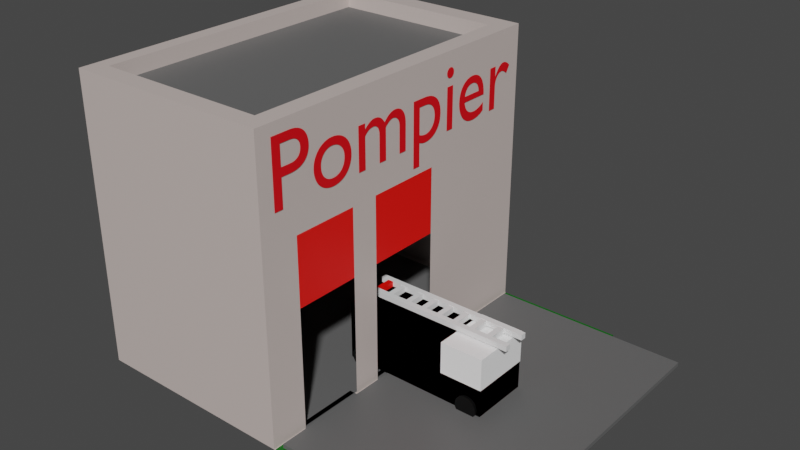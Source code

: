 # Source: CasernePompier.blend  (saved by Blender 3.0.42; exported with 4.5.12 LTS)
import bpy
from mathutils import Matrix  # noqa: F401  (used for matrix-valued properties, if any)

bpy.ops.wm.read_factory_settings(use_empty=True)
scene = bpy.context.scene
scene.name = 'Scene'

# ---- collections
col_collection = bpy.data.collections.new('Collection'); scene.collection.children.link(col_collection)

# ---- materials (node trees are filled in below, after node groups)
mat_walls = bpy.data.materials.new('Walls')
mat_walls.alpha_threshold = 0.0
mat_walls.use_transparent_shadow = False
mat_walls.line_color = (0.0, 0.0, 0.0, 1.0)
mat_red = bpy.data.materials.new('Red')
mat_red.use_transparent_shadow = False
mat_firemantruck = bpy.data.materials.new('FiremanTruck')
mat_firemantruck.use_transparent_shadow = False
mat_black = bpy.data.materials.new('Black')
mat_black.use_transparent_shadow = False
mat_blank = bpy.data.materials.new('Blank')
mat_blank.use_transparent_shadow = False
mat_road = bpy.data.materials.new('Road')
mat_road.use_transparent_shadow = False
mat_grass = bpy.data.materials.new('Grass')
mat_grass.use_transparent_shadow = False

# ---- material node trees
mat_walls.use_nodes = True; mat_walls.node_tree.nodes.clear()
_N = mat_walls.node_tree.nodes; _L = mat_walls.node_tree.links
n0 = _N.new('ShaderNodeOutputMaterial'); n0.name = 'Material Output'; n0.location = (300, 300)
n1 = _N.new('ShaderNodeBsdfPrincipled'); n1.name = 'Principled BSDF'; n1.location = (10, 300)
n1.distribution = 'GGX'
n1.subsurface_method = 'RANDOM_WALK_SKIN'
n1.inputs[0].default_value = (0.6074, 0.5177, 0.4861, 1.0)
n1.inputs[2].default_value = 0.4
n1.inputs[3].default_value = 1.45
n1.inputs[27].default_value = (0.0, 0.0, 0.0, 1.0)
n1.inputs[28].default_value = 1.0
_L.new(n1.outputs[0], n0.inputs[0])
n0.is_active_output = True
mat_red.use_nodes = True; mat_red.node_tree.nodes.clear()
_N = mat_red.node_tree.nodes; _L = mat_red.node_tree.links
n0 = _N.new('ShaderNodeBsdfPrincipled'); n0.name = 'Principled BSDF'; n0.location = (10, 300)
n0.distribution = 'GGX'
n0.subsurface_method = 'RANDOM_WALK_SKIN'
n0.inputs[0].default_value = (1.0, 0.003779, 0.0, 1.0)
n0.inputs[3].default_value = 1.45
n0.inputs[27].default_value = (0.0, 0.0, 0.0, 1.0)
n0.inputs[28].default_value = 1.0
n1 = _N.new('ShaderNodeOutputMaterial'); n1.name = 'Material Output'; n1.location = (300, 300)
_L.new(n0.outputs[0], n1.inputs[0])
n1.is_active_output = True
mat_firemantruck.use_nodes = True; mat_firemantruck.node_tree.nodes.clear()
_N = mat_firemantruck.node_tree.nodes; _L = mat_firemantruck.node_tree.links
n0 = _N.new('ShaderNodeBsdfPrincipled'); n0.name = 'Principled BSDF'; n0.location = (10, 300)
n0.distribution = 'GGX'
n0.subsurface_method = 'RANDOM_WALK_SKIN'
n0.inputs[0].default_value = (0.8, 0.0, 0.00595, 1.0)
n0.inputs[3].default_value = 1.45
n0.inputs[27].default_value = (0.0, 0.0, 0.0, 1.0)
n0.inputs[28].default_value = 1.0
n1 = _N.new('ShaderNodeOutputMaterial'); n1.name = 'Material Output'; n1.location = (300, 300)
_L.new(n0.outputs[0], n1.inputs[0])
n1.is_active_output = True
mat_black.use_nodes = True; mat_black.node_tree.nodes.clear()
_N = mat_black.node_tree.nodes; _L = mat_black.node_tree.links
n0 = _N.new('ShaderNodeBsdfPrincipled'); n0.name = 'Principled BSDF'; n0.location = (10, 300)
n0.distribution = 'GGX'
n0.subsurface_method = 'RANDOM_WALK_SKIN'
n0.inputs[0].default_value = (0.0, 0.0, 0.0, 1.0)
n0.inputs[3].default_value = 1.45
n0.inputs[27].default_value = (0.0, 0.0, 0.0, 1.0)
n0.inputs[28].default_value = 1.0
n1 = _N.new('ShaderNodeOutputMaterial'); n1.name = 'Material Output'; n1.location = (300, 300)
_L.new(n0.outputs[0], n1.inputs[0])
n1.is_active_output = True
mat_blank.use_nodes = True; mat_blank.node_tree.nodes.clear()
_N = mat_blank.node_tree.nodes; _L = mat_blank.node_tree.links
n0 = _N.new('ShaderNodeBsdfPrincipled'); n0.name = 'Principled BSDF'; n0.location = (10, 300)
n0.distribution = 'GGX'
n0.subsurface_method = 'RANDOM_WALK_SKIN'
n0.inputs[0].default_value = (1.0, 1.0, 1.0, 1.0)
n0.inputs[3].default_value = 1.45
n0.inputs[27].default_value = (0.0, 0.0, 0.0, 1.0)
n0.inputs[28].default_value = 1.0
n1 = _N.new('ShaderNodeOutputMaterial'); n1.name = 'Material Output'; n1.location = (300, 300)
_L.new(n0.outputs[0], n1.inputs[0])
n1.is_active_output = True
mat_road.use_nodes = True; mat_road.node_tree.nodes.clear()
_N = mat_road.node_tree.nodes; _L = mat_road.node_tree.links
n0 = _N.new('ShaderNodeBsdfPrincipled'); n0.name = 'Principled BSDF'; n0.location = (10, 300)
n0.distribution = 'GGX'
n0.subsurface_method = 'RANDOM_WALK_SKIN'
n0.inputs[0].default_value = (0.1262, 0.1262, 0.1262, 1.0)
n0.inputs[3].default_value = 1.45
n0.inputs[27].default_value = (0.0, 0.0, 0.0, 1.0)
n0.inputs[28].default_value = 1.0
n1 = _N.new('ShaderNodeOutputMaterial'); n1.name = 'Material Output'; n1.location = (300, 300)
_L.new(n0.outputs[0], n1.inputs[0])
n1.is_active_output = True
mat_grass.use_nodes = True; mat_grass.node_tree.nodes.clear()
_N = mat_grass.node_tree.nodes; _L = mat_grass.node_tree.links
n0 = _N.new('ShaderNodeBsdfPrincipled'); n0.name = 'Principled BSDF'; n0.location = (10, 300)
n0.distribution = 'GGX'
n0.subsurface_method = 'RANDOM_WALK_SKIN'
n0.inputs[0].default_value = (0.0, 0.1262, 0.003343, 1.0)
n0.inputs[3].default_value = 1.45
n0.inputs[27].default_value = (0.0, 0.0, 0.0, 1.0)
n0.inputs[28].default_value = 1.0
n1 = _N.new('ShaderNodeOutputMaterial'); n1.name = 'Material Output'; n1.location = (300, 300)
_L.new(n0.outputs[0], n1.inputs[0])
n1.is_active_output = True

# ---- world
world_world = bpy.data.worlds.new('World'); scene.world = world_world
world_world.use_nodes = True; world_world.node_tree.nodes.clear()
_N = world_world.node_tree.nodes; _L = world_world.node_tree.links
n0 = _N.new('ShaderNodeOutputWorld'); n0.name = 'World Output'; n0.location = (300, 300)
n1 = _N.new('ShaderNodeBackground'); n1.name = 'Background'; n1.location = (10, 300)
n1.inputs[0].default_value = (0.05088, 0.05088, 0.05088, 1.0)
_L.new(n1.outputs[0], n0.inputs[0])
n0.is_active_output = True
world_world.color = (0.05088, 0.05088, 0.05088)
world_world.use_sun_shadow = False
world_world.sun_shadow_jitter_overblur = 0.0

# ---- meshes
me_cube = bpy.data.meshes.new('Cube')
me_cube.from_pydata([(0.2401, 1.006, 0.6182), (0.2401, 1.006, -1.0), (0.2401, -0.9824, 0.6182), (0.2401, -0.9824, -1.0), (-0.9923, 1.006, 0.6182), (-0.9923, 1.006, -1.0), (-0.9923, -0.9824, 0.6182), (-0.9923, -0.9824, -1.0), (-0.9923, -0.758, -1.0), (0.2401, -0.758, 0.6182), (-0.9923, -0.758, 0.6182), (0.2401, -0.758, -1.0), (-0.9923, -0.3678, 0.6182), (0.2401, -0.3678, -1.0), (-0.9923, -0.3678, -1.0), (0.2401, -0.3678, 0.6182), (-0.9923, -0.1988, 0.6182), (0.2401, -0.1988, -1.0), (-0.9923, -0.1988, -1.0), (0.2401, -0.1988, 0.6182), (-0.9923, 0.2505, 0.6182), (0.2401, 0.2505, -1.0), (-0.9923, 0.2505, -1.0), (0.2401, 0.2505, 0.6182), (0.2401, 1.006, 0.107), (-0.9923, -0.9824, 0.107), (0.2401, -0.9824, 0.107), (-0.9923, 1.006, 0.107), (0.2401, -0.758, 0.107), (-0.9923, -0.758, 0.107), (0.2401, -0.3678, 0.107), (-0.9923, -0.3678, 0.107), (0.2401, -0.1988, 0.107), (-0.9923, -0.1988, 0.107), (0.2401, 0.2505, 0.107), (-0.9923, 0.2505, 0.107), (0.9984, 1.006, -1.0), (0.9984, -0.9824, -1.0), (0.9984, -0.758, -1.0), (0.9984, -0.3678, -1.0), (0.9984, -0.1988, -1.0), (0.9984, 0.2505, -1.0), (-0.9029, 1.006, -1.0), (-0.9029, -0.9824, 0.6182), (-0.9029, -0.9824, -1.0), (-0.9029, 1.006, 0.6182), (-0.9029, -0.758, -1.0), (-0.9029, -0.758, 0.6182), (-0.9029, -0.3678, 0.6182), (-0.9029, -0.3678, -1.0), (-0.9029, -0.1988, -1.0), (-0.9029, -0.1988, 0.6182), (-0.9029, 0.2505, 0.6182), (-0.9029, 0.2505, -1.0), (-0.9029, 1.006, 0.107), (-0.9029, -0.9824, 0.107), (0.1283, -0.9824, -1.0), (0.1283, 1.006, 0.6182), (0.1283, -0.758, 0.6182), (0.1283, -0.3678, 0.6182), (0.1283, -0.1988, 0.6182), (0.1283, 0.2505, 0.6182), (0.1283, 1.006, 0.107), (0.1283, 1.006, -1.0), (0.1283, -0.9824, 0.6182), (0.1283, -0.758, -1.0), (0.1283, -0.3678, -1.0), (0.1283, -0.1988, -1.0), (0.1283, 0.2505, -1.0), (0.1283, -0.9824, 0.107), (-0.9923, -0.8702, -1.0), (0.2401, -0.8702, 0.6182), (-0.9923, -0.8702, 0.6182), (-0.9923, -0.8702, 0.107), (0.2401, -0.8702, 0.107), (-0.9029, -0.8702, -1.0), (-0.9029, -0.8702, 0.6182), (0.1283, -0.8702, 0.6182), (0.1283, -0.8702, -1.0), (-0.9923, 0.8798, 0.6182), (-0.9923, 0.8798, -1.0), (0.2401, 0.8798, 0.6182), (0.2401, 0.8798, 0.107), (-0.9923, 0.8798, 0.107), (-0.9029, 0.8798, -1.0), (-0.9029, 0.8798, 0.6182), (0.1283, 0.8798, 0.6182), (0.1283, 0.8798, -1.0), (-0.9029, -0.9824, 0.7093), (-0.9923, -0.9824, 0.7093), (0.2401, -0.8702, 0.7093), (0.2401, -0.9824, 0.7093), (-0.9923, 0.8798, 0.7093), (-0.9923, 1.006, 0.7093), (0.1283, 1.006, 0.7093), (0.2401, 1.006, 0.7093), (0.2401, -0.3678, 0.7093), (0.2401, -0.758, 0.7093), (-0.9923, -0.8702, 0.7093), (-0.9923, -0.758, 0.7093), (0.1283, -0.758, 0.7093), (-0.9923, -0.3678, 0.7093), (0.2401, -0.1988, 0.7093), (0.1283, -0.3678, 0.7093), (-0.9923, -0.1988, 0.7093), (0.2401, 0.2505, 0.7093), (0.1283, -0.1988, 0.7093), (-0.9923, 0.2505, 0.7093), (0.2401, 0.8798, 0.7093), (0.1283, 0.2505, 0.7093), (0.1283, -0.9824, 0.7093), (-0.9029, 1.006, 0.7093), (-0.9029, -0.758, 0.7093), (-0.9029, -0.3678, 0.7093), (-0.9029, -0.1988, 0.7093), (-0.9029, 0.2505, 0.7093), (-0.9029, 0.8798, 0.7093), (-0.9029, -0.8702, 0.7093), (0.1283, -0.8702, 0.7093), (0.1283, 0.8798, 0.7093)], [], [(79, 20, 107, 92), (55, 43, 6, 25), (83, 79, 4, 27), (65, 11, 3, 56, 78), (74, 71, 2, 26), (62, 57, 0, 24), (30, 15, 9, 28), (66, 13, 11, 65), (73, 72, 10, 29), (61, 60, 106, 109), (19, 23, 105, 102), (67, 17, 13, 66), (32, 19, 15, 30), (29, 10, 12, 31), (34, 23, 19, 32), (68, 21, 17, 67), (60, 59, 103, 106), (31, 12, 16, 33), (51, 52, 115, 114), (63, 1, 21, 68, 87), (82, 81, 23, 34), (33, 16, 20, 35), (18, 33, 35, 22), (1, 24, 82, 34, 21), (14, 31, 33, 18), (8, 29, 31, 14), (17, 32, 30, 13), (70, 73, 29, 8), (63, 62, 24, 1), (11, 28, 74, 26, 3), (80, 83, 27, 5), (44, 55, 25, 7), (13, 11, 38, 39), (21, 17, 40, 41), (11, 3, 37, 38), (1, 21, 41, 36), (17, 13, 39, 40), (56, 69, 55, 44), (5, 27, 54, 42), (80, 84, 53, 22), (86, 85, 52, 61), (61, 52, 51, 60), (22, 53, 50, 18), (18, 50, 49, 14), (60, 51, 48, 59), (59, 48, 47, 58), (14, 49, 46, 8), (27, 4, 45, 54), (70, 75, 44, 7), (69, 64, 43, 55), (72, 6, 89, 98), (59, 58, 100, 103), (26, 2, 64, 69), (52, 85, 116, 115), (85, 86, 119, 116), (71, 9, 97, 90), (45, 4, 93, 111), (3, 26, 69, 56), (42, 54, 62, 63), (84, 87, 68, 53), (53, 68, 67, 50), (50, 67, 66, 49), (49, 66, 65, 46), (54, 45, 57, 62), (75, 78, 56, 44), (46, 65, 78, 75), (16, 12, 101, 104), (58, 47, 76, 77), (8, 46, 75, 70), (7, 25, 73, 70), (25, 6, 72, 73), (28, 9, 71, 74), (57, 45, 111, 94), (42, 63, 87, 84), (10, 72, 98, 99), (9, 15, 96, 97), (5, 42, 84, 80), (22, 35, 83, 80), (24, 0, 81, 82), (43, 64, 110, 88), (35, 20, 79, 83), (117, 98, 89, 88), (113, 101, 99, 112), (114, 104, 101, 113), (115, 107, 104, 114), (116, 92, 107, 115), (118, 117, 88, 110), (90, 118, 110, 91), (96, 103, 100, 97), (102, 106, 103, 96), (105, 109, 106, 102), (108, 119, 109, 105), (97, 100, 118, 90), (112, 99, 98, 117), (95, 94, 119, 108), (94, 111, 116, 119), (111, 93, 92, 116), (86, 61, 109, 119), (6, 43, 88, 89), (48, 51, 114, 113), (81, 0, 95, 108), (12, 10, 99, 101), (76, 47, 112, 117), (2, 71, 90, 91), (47, 48, 113, 112), (64, 2, 91, 110), (58, 77, 118, 100), (4, 79, 92, 93), (20, 16, 104, 107), (15, 19, 102, 96), (0, 57, 94, 95), (77, 76, 117, 118), (23, 81, 108, 105)])
_uv = me_cube.uv_layers.new(name='UVMap')
_uv.uv.foreach_set('vector', [0.625, 0.2389, 0.625, 0.1832, 0.625, 0.1832, 0.625, 0.2389, 0.5611, 0.9819, 0.625, 0.9819, 0.625, 1.0, 0.5611, 1.0, 0.5611, 0.2389, 0.625, 0.2389, 0.625, 0.25, 0.5611, 0.25, 0.3523, 0.7167, 0.375, 0.7167, 0.375, 0.75, 0.3523, 0.75, 0.3523, 0.7333, 0.5611, 0.7333, 0.625, 0.7333, 0.625, 0.75, 0.5611, 0.75, 0.5611, 0.4773, 0.625, 0.4773, 0.625, 0.5, 0.5611, 0.5, 0.5611, 0.6587, 0.625, 0.6587, 0.625, 0.7167, 0.5611, 0.7167, 0.3523, 0.6587, 0.375, 0.6587, 0.375, 0.7167, 0.3523, 0.7167, 0.5611, 0.01667, 0.625, 0.01667, 0.625, 0.03335, 0.5611, 0.03335, 0.6477, 0.5668, 0.6477, 0.6335, 0.6477, 0.6335, 0.6477, 0.5668, 0.625, 0.6335, 0.625, 0.5668, 0.625, 0.5668, 0.625, 0.6335, 0.3523, 0.6335, 0.375, 0.6335, 0.375, 0.6587, 0.3523, 0.6587, 0.5611, 0.6335, 0.625, 0.6335, 0.625, 0.6587, 0.5611, 0.6587, 0.5611, 0.03335, 0.625, 0.03335, 0.625, 0.09134, 0.5611, 0.09134, 0.5611, 0.5668, 0.625, 0.5668, 0.625, 0.6335, 0.5611, 0.6335, 0.3523, 0.5668, 0.375, 0.5668, 0.375, 0.6335, 0.3523, 0.6335, 0.6477, 0.6335, 0.6477, 0.6587, 0.6477, 0.6587, 0.6477, 0.6335, 0.5611, 0.09134, 0.625, 0.09134, 0.625, 0.1165, 0.5611, 0.1165, 0.8569, 0.6335, 0.8569, 0.5668, 0.8569, 0.5668, 0.8569, 0.6335, 0.3523, 0.5, 0.375, 0.5, 0.375, 0.5668, 0.3523, 0.5668, 0.3523, 0.5111, 0.5611, 0.5111, 0.625, 0.5111, 0.625, 0.5668, 0.5611, 0.5668, 0.5611, 0.1165, 0.625, 0.1165, 0.625, 0.1832, 0.5611, 0.1832, 0.375, 0.1165, 0.5611, 0.1165, 0.5611, 0.1832, 0.375, 0.1832, 0.375, 0.5, 0.5611, 0.5, 0.5611, 0.5111, 0.5611, 0.5668, 0.375, 0.5668, 0.375, 0.09134, 0.5611, 0.09134, 0.5611, 0.1165, 0.375, 0.1165, 0.375, 0.03335, 0.5611, 0.03335, 0.5611, 0.09134, 0.375, 0.09134, 0.375, 0.6335, 0.5611, 0.6335, 0.5611, 0.6587, 0.375, 0.6587, 0.375, 0.01667, 0.5611, 0.01667, 0.5611, 0.03335, 0.375, 0.03335, 0.375, 0.4773, 0.5611, 0.4773, 0.5611, 0.5, 0.375, 0.5, 0.375, 0.7167, 0.5611, 0.7167, 0.5611, 0.7333, 0.5611, 0.75, 0.375, 0.75, 0.375, 0.2389, 0.5611, 0.2389, 0.5611, 0.25, 0.375, 0.25, 0.375, 0.9819, 0.5611, 0.9819, 0.5611, 1.0, 0.375, 1.0, 0.375, 0.6587, 0.375, 0.7167, 0.375, 0.7167, 0.375, 0.6587, 0.375, 0.5668, 0.375, 0.6335, 0.375, 0.6335, 0.375, 0.5668, 0.375, 0.7167, 0.375, 0.75, 0.375, 0.75, 0.375, 0.7167, 0.375, 0.5, 0.375, 0.5668, 0.375, 0.5668, 0.375, 0.5, 0.375, 0.6335, 0.375, 0.6587, 0.375, 0.6587, 0.375, 0.6335, 0.375, 0.7727, 0.5611, 0.7727, 0.5611, 0.9819, 0.375, 0.9819, 0.375, 0.25, 0.5611, 0.25, 0.5611, 0.2681, 0.375, 0.2681, 0.125, 0.5111, 0.1431, 0.5111, 0.1431, 0.5668, 0.125, 0.5668, 0.6477, 0.5111, 0.8569, 0.5111, 0.8569, 0.5668, 0.6477, 0.5668, 0.6477, 0.5668, 0.8569, 0.5668, 0.8569, 0.6335, 0.6477, 0.6335, 0.125, 0.5668, 0.1431, 0.5668, 0.1431, 0.6335, 0.125, 0.6335, 0.125, 0.6335, 0.1431, 0.6335, 0.1431, 0.6587, 0.125, 0.6587, 0.6477, 0.6335, 0.8569, 0.6335, 0.8569, 0.6587, 0.6477, 0.6587, 0.6477, 0.6587, 0.8569, 0.6587, 0.8569, 0.7167, 0.6477, 0.7167, 0.125, 0.6587, 0.1431, 0.6587, 0.1431, 0.7167, 0.125, 0.7167, 0.5611, 0.25, 0.625, 0.25, 0.625, 0.2681, 0.5611, 0.2681, 0.125, 0.7333, 0.1431, 0.7333, 0.1431, 0.75, 0.125, 0.75, 0.5611, 0.7727, 0.625, 0.7727, 0.625, 0.9819, 0.5611, 0.9819, 0.625, 0.01667, 0.625, 0.0, 0.625, 0.0, 0.625, 0.01667, 0.6477, 0.6587, 0.6477, 0.7167, 0.6477, 0.7167, 0.6477, 0.6587, 0.5611, 0.75, 0.625, 0.75, 0.625, 0.7727, 0.5611, 0.7727, 0.8569, 0.5668, 0.8569, 0.5111, 0.8569, 0.5111, 0.8569, 0.5668, 0.8569, 0.5111, 0.6477, 0.5111, 0.6477, 0.5111, 0.8569, 0.5111, 0.625, 0.7333, 0.625, 0.7167, 0.625, 0.7167, 0.625, 0.7333, 0.625, 0.2681, 0.625, 0.25, 0.625, 0.25, 0.625, 0.2681, 0.375, 0.75, 0.5611, 0.75, 0.5611, 0.7727, 0.375, 0.7727, 0.375, 0.2681, 0.5611, 0.2681, 0.5611, 0.4773, 0.375, 0.4773, 0.1431, 0.5111, 0.3523, 0.5111, 0.3523, 0.5668, 0.1431, 0.5668, 0.1431, 0.5668, 0.3523, 0.5668, 0.3523, 0.6335, 0.1431, 0.6335, 0.1431, 0.6335, 0.3523, 0.6335, 0.3523, 0.6587, 0.1431, 0.6587, 0.1431, 0.6587, 0.3523, 0.6587, 0.3523, 0.7167, 0.1431, 0.7167, 0.5611, 0.2681, 0.625, 0.2681, 0.625, 0.4773, 0.5611, 0.4773, 0.1431, 0.7333, 0.3523, 0.7333, 0.3523, 0.75, 0.1431, 0.75, 0.1431, 0.7167, 0.3523, 0.7167, 0.3523, 0.7333, 0.1431, 0.7333, 0.625, 0.1165, 0.625, 0.09134, 0.625, 0.09134, 0.625, 0.1165, 0.6477, 0.7167, 0.8569, 0.7167, 0.8569, 0.7333, 0.6477, 0.7333, 0.125, 0.7167, 0.1431, 0.7167, 0.1431, 0.7333, 0.125, 0.7333, 0.375, 0.0, 0.5611, 0.0, 0.5611, 0.01667, 0.375, 0.01667, 0.5611, 0.0, 0.625, 0.0, 0.625, 0.01667, 0.5611, 0.01667, 0.5611, 0.7167, 0.625, 0.7167, 0.625, 0.7333, 0.5611, 0.7333, 0.625, 0.4773, 0.625, 0.2681, 0.625, 0.2681, 0.625, 0.4773, 0.1431, 0.5, 0.3523, 0.5, 0.3523, 0.5111, 0.1431, 0.5111, 0.625, 0.03335, 0.625, 0.01667, 0.625, 0.01667, 0.625, 0.03335, 0.625, 0.7167, 0.625, 0.6587, 0.625, 0.6587, 0.625, 0.7167, 0.125, 0.5, 0.1431, 0.5, 0.1431, 0.5111, 0.125, 0.5111, 0.375, 0.1832, 0.5611, 0.1832, 0.5611, 0.2389, 0.375, 0.2389, 0.5611, 0.5, 0.625, 0.5, 0.625, 0.5111, 0.5611, 0.5111, 0.625, 0.9819, 0.625, 0.7727, 0.625, 0.7727, 0.625, 0.9819, 0.5611, 0.1832, 0.625, 0.1832, 0.625, 0.2389, 0.5611, 0.2389, 0.8569, 0.7333, 0.875, 0.7333, 0.875, 0.75, 0.8569, 0.75, 0.8569, 0.6587, 0.875, 0.6587, 0.875, 0.7167, 0.8569, 0.7167, 0.8569, 0.6335, 0.875, 0.6335, 0.875, 0.6587, 0.8569, 0.6587, 0.8569, 0.5668, 0.875, 0.5668, 0.875, 0.6335, 0.8569, 0.6335, 0.8569, 0.5111, 0.875, 0.5111, 0.875, 0.5668, 0.8569, 0.5668, 0.6477, 0.7333, 0.8569, 0.7333, 0.8569, 0.75, 0.6477, 0.75, 0.625, 0.7333, 0.6477, 0.7333, 0.6477, 0.75, 0.625, 0.75, 0.625, 0.6587, 0.6477, 0.6587, 0.6477, 0.7167, 0.625, 0.7167, 0.625, 0.6335, 0.6477, 0.6335, 0.6477, 0.6587, 0.625, 0.6587, 0.625, 0.5668, 0.6477, 0.5668, 0.6477, 0.6335, 0.625, 0.6335, 0.625, 0.5111, 0.6477, 0.5111, 0.6477, 0.5668, 0.625, 0.5668, 0.625, 0.7167, 0.6477, 0.7167, 0.6477, 0.7333, 0.625, 0.7333, 0.8569, 0.7167, 0.875, 0.7167, 0.875, 0.7333, 0.8569, 0.7333, 0.625, 0.5, 0.6477, 0.5, 0.6477, 0.5111, 0.625, 0.5111, 0.6477, 0.5, 0.8569, 0.5, 0.8569, 0.5111, 0.6477, 0.5111, 0.8569, 0.5, 0.875, 0.5, 0.875, 0.5111, 0.8569, 0.5111, 0.6477, 0.5111, 0.6477, 0.5668, 0.6477, 0.5668, 0.6477, 0.5111, 0.625, 1.0, 0.625, 0.9819, 0.625, 0.9819, 0.625, 1.0, 0.8569, 0.6587, 0.8569, 0.6335, 0.8569, 0.6335, 0.8569, 0.6587, 0.625, 0.5111, 0.625, 0.5, 0.625, 0.5, 0.625, 0.5111, 0.625, 0.09134, 0.625, 0.03335, 0.625, 0.03335, 0.625, 0.09134, 0.8569, 0.7333, 0.8569, 0.7167, 0.8569, 0.7167, 0.8569, 0.7333, 0.625, 0.75, 0.625, 0.7333, 0.625, 0.7333, 0.625, 0.75, 0.8569, 0.7167, 0.8569, 0.6587, 0.8569, 0.6587, 0.8569, 0.7167, 0.625, 0.7727, 0.625, 0.75, 0.625, 0.75, 0.625, 0.7727, 0.6477, 0.7167, 0.6477, 0.7333, 0.6477, 0.7333, 0.6477, 0.7167, 0.625, 0.25, 0.625, 0.2389, 0.625, 0.2389, 0.625, 0.25, 0.625, 0.1832, 0.625, 0.1165, 0.625, 0.1165, 0.625, 0.1832, 0.625, 0.6587, 0.625, 0.6335, 0.625, 0.6335, 0.625, 0.6587, 0.625, 0.5, 0.625, 0.4773, 0.625, 0.4773, 0.625, 0.5, 0.6477, 0.7333, 0.8569, 0.7333, 0.8569, 0.7333, 0.6477, 0.7333, 0.625, 0.5668, 0.625, 0.5111, 0.625, 0.5111, 0.625, 0.5668])
me_cube.materials.append(mat_walls)
me_cube.use_remesh_preserve_volume = False
me_cube.use_remesh_preserve_attributes = False
me_cube.use_mirror_vertex_groups = False
me_cube.update()
me_cube_001 = bpy.data.meshes.new('Cube.001')
me_cube_001.from_pydata([(-1.0, -1.0, 0.0178), (-1.0, -1.0, 1.0), (-1.0, 1.0, 0.0178), (-1.0, 1.0, 1.0), (1.0, -1.0, 0.0178), (1.0, -1.0, 1.0), (1.0, 1.0, 0.0178), (1.0, 1.0, 1.0)], [], [(0, 1, 3, 2), (2, 3, 7, 6), (6, 7, 5, 4), (4, 5, 1, 0), (2, 6, 4, 0), (7, 3, 1, 5)])
_uv = me_cube_001.uv_layers.new(name='UVMap')
_uv.uv.foreach_set('vector', [0.375, 0.0, 0.625, 0.0, 0.625, 0.25, 0.375, 0.25, 0.375, 0.25, 0.625, 0.25, 0.625, 0.5, 0.375, 0.5, 0.375, 0.5, 0.625, 0.5, 0.625, 0.75, 0.375, 0.75, 0.375, 0.75, 0.625, 0.75, 0.625, 1.0, 0.375, 1.0, 0.125, 0.5, 0.375, 0.5, 0.375, 0.75, 0.125, 0.75, 0.625, 0.5, 0.875, 0.5, 0.875, 0.75, 0.625, 0.75])
me_cube_001.materials.append(mat_red)
me_cube_001.use_remesh_fix_poles = True
me_cube_001.use_remesh_preserve_attributes = False
me_cube_001.update()
me_cube_002 = bpy.data.meshes.new('Cube.002')
me_cube_002.from_pydata([(-1.0, -1.0, 0.002422), (-1.0, -1.0, 1.0), (-1.0, 1.0, 0.002422), (-1.0, 1.0, 1.0), (1.0, -1.0, 0.002422), (1.0, -1.0, 1.0), (1.0, 1.0, 0.002422), (1.0, 1.0, 1.0)], [], [(0, 1, 3, 2), (2, 3, 7, 6), (6, 7, 5, 4), (4, 5, 1, 0), (2, 6, 4, 0), (7, 3, 1, 5)])
_uv = me_cube_002.uv_layers.new(name='UVMap')
_uv.uv.foreach_set('vector', [0.375, 0.0, 0.625, 0.0, 0.625, 0.25, 0.375, 0.25, 0.375, 0.25, 0.625, 0.25, 0.625, 0.5, 0.375, 0.5, 0.375, 0.5, 0.625, 0.5, 0.625, 0.75, 0.375, 0.75, 0.375, 0.75, 0.625, 0.75, 0.625, 1.0, 0.375, 1.0, 0.125, 0.5, 0.375, 0.5, 0.375, 0.75, 0.125, 0.75, 0.625, 0.5, 0.875, 0.5, 0.875, 0.75, 0.625, 0.75])
me_cube_002.materials.append(mat_red)
me_cube_002.use_remesh_fix_poles = True
me_cube_002.use_remesh_preserve_attributes = False
me_cube_002.update()
me_cube_003 = bpy.data.meshes.new('Cube.003')
me_cube_003.from_pydata([(-1.0, -1.0, -1.0), (-1.0, -1.0, 1.0), (-1.0, 1.0, -1.0), (-1.0, 1.0, 1.0), (1.0, -1.0, -1.0), (1.0, -1.0, 1.0), (1.0, 1.0, -1.0), (1.0, 1.0, 1.0), (-1.0, -1.0, -1.0), (-1.0, -1.0, 1.0), (-1.0, 1.0, -1.0), (-1.0, 1.0, 1.0), (1.0, -1.0, -1.0), (1.0, -1.0, 1.0), (1.0, 1.0, -1.0), (1.0, 1.0, 1.0), (0.5944, 1.0, -1.0), (0.5944, 1.0, 1.0), (0.5944, -1.0, -1.0), (0.5944, -1.0, 1.0), (-1.0, -1.0, 0.1523), (-1.0, 1.0, 0.1523), (1.0, 1.0, 0.1523), (1.0, -1.0, 0.1523), (0.5944, -1.0, 0.1523), (0.5944, 1.0, 0.1523)], [], [(0, 2, 3, 1), (2, 6, 7, 3), (6, 4, 5, 7), (4, 0, 1, 5), (2, 0, 4, 6), (7, 5, 1, 3), (20, 9, 11, 21), (25, 17, 15, 22), (22, 15, 13, 23), (24, 19, 9, 20), (16, 14, 12, 18), (17, 11, 9, 19), (15, 17, 19, 13), (10, 16, 18, 8), (23, 13, 19, 24), (21, 11, 17, 25), (10, 21, 25, 16), (12, 23, 24, 18), (18, 24, 20, 8), (14, 22, 23, 12), (16, 25, 22, 14), (8, 20, 21, 10)])
_uv = me_cube_003.uv_layers.new(name='UVMap')
_uv.uv.foreach_set('vector', [0.375, 0.0, 0.375, 0.25, 0.625, 0.25, 0.625, 0.0, 0.375, 0.25, 0.375, 0.5, 0.625, 0.5, 0.625, 0.25, 0.375, 0.5, 0.375, 0.75, 0.625, 0.75, 0.625, 0.5, 0.375, 0.75, 0.375, 1.0, 0.625, 1.0, 0.625, 0.75, 0.125, 0.5, 0.125, 0.75, 0.375, 0.75, 0.375, 0.5, 0.625, 0.5, 0.625, 0.75, 0.875, 0.75, 0.875, 0.5, 0.519, 0.0, 0.625, 0.0, 0.625, 0.25, 0.519, 0.25, 0.519, 0.4493, 0.625, 0.4493, 0.625, 0.5, 0.519, 0.5, 0.519, 0.5, 0.625, 0.5, 0.625, 0.75, 0.519, 0.75, 0.519, 0.8007, 0.625, 0.8007, 0.625, 1.0, 0.519, 1.0, 0.3243, 0.5, 0.375, 0.5, 0.375, 0.75, 0.3243, 0.75, 0.6757, 0.5, 0.875, 0.5, 0.875, 0.75, 0.6757, 0.75, 0.625, 0.5, 0.6757, 0.5, 0.6757, 0.75, 0.625, 0.75, 0.125, 0.5, 0.3243, 0.5, 0.3243, 0.75, 0.125, 0.75, 0.519, 0.75, 0.625, 0.75, 0.625, 0.8007, 0.519, 0.8007, 0.519, 0.25, 0.625, 0.25, 0.625, 0.4493, 0.519, 0.4493, 0.375, 0.25, 0.519, 0.25, 0.519, 0.4493, 0.375, 0.4493, 0.375, 0.75, 0.519, 0.75, 0.519, 0.8007, 0.375, 0.8007, 0.375, 0.8007, 0.519, 0.8007, 0.519, 1.0, 0.375, 1.0, 0.375, 0.5, 0.519, 0.5, 0.519, 0.75, 0.375, 0.75, 0.375, 0.4493, 0.519, 0.4493, 0.519, 0.5, 0.375, 0.5, 0.375, 0.0, 0.519, 0.0, 0.519, 0.25, 0.375, 0.25])
me_cube_003.materials.append(mat_firemantruck)
me_cube_003.use_remesh_fix_poles = True
me_cube_003.use_remesh_preserve_attributes = False
me_cube_003.update()
me_cylinder = bpy.data.meshes.new('Cylinder')
me_cylinder.from_pydata([(0.0, 1.0, -1.0), (0.0, 1.0, 1.0), (0.1951, 0.9808, -1.0), (0.1951, 0.9808, 1.0), (0.3827, 0.9239, -1.0), (0.3827, 0.9239, 1.0), (0.5556, 0.8315, -1.0), (0.5556, 0.8315, 1.0), (0.7071, 0.7071, -1.0), (0.7071, 0.7071, 1.0), (0.8315, 0.5556, -1.0), (0.8315, 0.5556, 1.0), (0.9239, 0.3827, -1.0), (0.9239, 0.3827, 1.0), (0.9808, 0.1951, -1.0), (0.9808, 0.1951, 1.0), (1.0, -4.371e-08, -1.0), (1.0, -4.371e-08, 1.0), (0.9808, -0.1951, -1.0), (0.9808, -0.1951, 1.0), (0.9239, -0.3827, -1.0), (0.9239, -0.3827, 1.0), (0.8315, -0.5556, -1.0), (0.8315, -0.5556, 1.0), (0.7071, -0.7071, -1.0), (0.7071, -0.7071, 1.0), (0.5556, -0.8315, -1.0), (0.5556, -0.8315, 1.0), (0.3827, -0.9239, -1.0), (0.3827, -0.9239, 1.0), (0.1951, -0.9808, -1.0), (0.1951, -0.9808, 1.0), (-8.742e-08, -1.0, -1.0), (-8.742e-08, -1.0, 1.0), (-0.1951, -0.9808, -1.0), (-0.1951, -0.9808, 1.0), (-0.3827, -0.9239, -1.0), (-0.3827, -0.9239, 1.0), (-0.5556, -0.8315, -1.0), (-0.5556, -0.8315, 1.0), (-0.7071, -0.7071, -1.0), (-0.7071, -0.7071, 1.0), (-0.8315, -0.5556, -1.0), (-0.8315, -0.5556, 1.0), (-0.9239, -0.3827, -1.0), (-0.9239, -0.3827, 1.0), (-0.9808, -0.1951, -1.0), (-0.9808, -0.1951, 1.0), (-1.0, 1.192e-08, -1.0), (-1.0, 1.192e-08, 1.0), (-0.9808, 0.1951, -1.0), (-0.9808, 0.1951, 1.0), (-0.9239, 0.3827, -1.0), (-0.9239, 0.3827, 1.0), (-0.8315, 0.5556, -1.0), (-0.8315, 0.5556, 1.0), (-0.7071, 0.7071, -1.0), (-0.7071, 0.7071, 1.0), (-0.5556, 0.8315, -1.0), (-0.5556, 0.8315, 1.0), (-0.3827, 0.9239, -1.0), (-0.3827, 0.9239, 1.0), (-0.1951, 0.9808, -1.0), (-0.1951, 0.9808, 1.0)], [], [(0, 1, 3, 2), (2, 3, 5, 4), (4, 5, 7, 6), (6, 7, 9, 8), (8, 9, 11, 10), (10, 11, 13, 12), (12, 13, 15, 14), (14, 15, 17, 16), (16, 17, 19, 18), (18, 19, 21, 20), (20, 21, 23, 22), (22, 23, 25, 24), (24, 25, 27, 26), (26, 27, 29, 28), (28, 29, 31, 30), (30, 31, 33, 32), (32, 33, 35, 34), (34, 35, 37, 36), (36, 37, 39, 38), (38, 39, 41, 40), (40, 41, 43, 42), (42, 43, 45, 44), (44, 45, 47, 46), (46, 47, 49, 48), (48, 49, 51, 50), (50, 51, 53, 52), (52, 53, 55, 54), (54, 55, 57, 56), (56, 57, 59, 58), (58, 59, 61, 60), (3, 1, 63, 61, 59, 57, 55, 53, 51, 49, 47, 45, 43, 41, 39, 37, 35, 33, 31, 29, 27, 25, 23, 21, 19, 17, 15, 13, 11, 9, 7, 5), (60, 61, 63, 62), (62, 63, 1, 0), (0, 2, 4, 6, 8, 10, 12, 14, 16, 18, 20, 22, 24, 26, 28, 30, 32, 34, 36, 38, 40, 42, 44, 46, 48, 50, 52, 54, 56, 58, 60, 62)])
_uv = me_cylinder.uv_layers.new(name='UVMap')
_uv.uv.foreach_set('vector', [1.0, 0.5, 1.0, 1.0, 0.9688, 1.0, 0.9688, 0.5, 0.9688, 0.5, 0.9688, 1.0, 0.9375, 1.0, 0.9375, 0.5, 0.9375, 0.5, 0.9375, 1.0, 0.9062, 1.0, 0.9062, 0.5, 0.9062, 0.5, 0.9062, 1.0, 0.875, 1.0, 0.875, 0.5, 0.875, 0.5, 0.875, 1.0, 0.8438, 1.0, 0.8438, 0.5, 0.8438, 0.5, 0.8438, 1.0, 0.8125, 1.0, 0.8125, 0.5, 0.8125, 0.5, 0.8125, 1.0, 0.7812, 1.0, 0.7812, 0.5, 0.7812, 0.5, 0.7812, 1.0, 0.75, 1.0, 0.75, 0.5, 0.75, 0.5, 0.75, 1.0, 0.7188, 1.0, 0.7188, 0.5, 0.7188, 0.5, 0.7188, 1.0, 0.6875, 1.0, 0.6875, 0.5, 0.6875, 0.5, 0.6875, 1.0, 0.6562, 1.0, 0.6562, 0.5, 0.6562, 0.5, 0.6562, 1.0, 0.625, 1.0, 0.625, 0.5, 0.625, 0.5, 0.625, 1.0, 0.5938, 1.0, 0.5938, 0.5, 0.5938, 0.5, 0.5938, 1.0, 0.5625, 1.0, 0.5625, 0.5, 0.5625, 0.5, 0.5625, 1.0, 0.5312, 1.0, 0.5312, 0.5, 0.5312, 0.5, 0.5312, 1.0, 0.5, 1.0, 0.5, 0.5, 0.5, 0.5, 0.5, 1.0, 0.4688, 1.0, 0.4688, 0.5, 0.4688, 0.5, 0.4688, 1.0, 0.4375, 1.0, 0.4375, 0.5, 0.4375, 0.5, 0.4375, 1.0, 0.4062, 1.0, 0.4062, 0.5, 0.4062, 0.5, 0.4062, 1.0, 0.375, 1.0, 0.375, 0.5, 0.375, 0.5, 0.375, 1.0, 0.3438, 1.0, 0.3438, 0.5, 0.3438, 0.5, 0.3438, 1.0, 0.3125, 1.0, 0.3125, 0.5, 0.3125, 0.5, 0.3125, 1.0, 0.2812, 1.0, 0.2812, 0.5, 0.2812, 0.5, 0.2812, 1.0, 0.25, 1.0, 0.25, 0.5, 0.25, 0.5, 0.25, 1.0, 0.2188, 1.0, 0.2188, 0.5, 0.2188, 0.5, 0.2188, 1.0, 0.1875, 1.0, 0.1875, 0.5, 0.1875, 0.5, 0.1875, 1.0, 0.1562, 1.0, 0.1562, 0.5, 0.1562, 0.5, 0.1562, 1.0, 0.125, 1.0, 0.125, 0.5, 0.125, 0.5, 0.125, 1.0, 0.09375, 1.0, 0.09375, 0.5, 0.09375, 0.5, 0.09375, 1.0, 0.0625, 1.0, 0.0625, 0.5, 0.2968, 0.4854, 0.25, 0.49, 0.2032, 0.4854, 0.1582, 0.4717, 0.1167, 0.4496, 0.08029, 0.4197, 0.05045, 0.3833, 0.02827, 0.3418, 0.01461, 0.2968, 0.01, 0.25, 0.01461, 0.2032, 0.02827, 0.1582, 0.05045, 0.1167, 0.08029, 0.08029, 0.1167, 0.05045, 0.1582, 0.02827, 0.2032, 0.01461, 0.25, 0.01, 0.2968, 0.01461, 0.3418, 0.02827, 0.3833, 0.05045, 0.4197, 0.08029, 0.4496, 0.1167, 0.4717, 0.1582, 0.4854, 0.2032, 0.49, 0.25, 0.4854, 0.2968, 0.4717, 0.3418, 0.4496, 0.3833, 0.4197, 0.4197, 0.3833, 0.4496, 0.3418, 0.4717, 0.0625, 0.5, 0.0625, 1.0, 0.03125, 1.0, 0.03125, 0.5, 0.03125, 0.5, 0.03125, 1.0, 0.0, 1.0, 0.0, 0.5, 0.75, 0.49, 0.7968, 0.4854, 0.8418, 0.4717, 0.8833, 0.4496, 0.9197, 0.4197, 0.9496, 0.3833, 0.9717, 0.3418, 0.9854, 0.2968, 0.99, 0.25, 0.9854, 0.2032, 0.9717, 0.1582, 0.9496, 0.1167, 0.9197, 0.08029, 0.8833, 0.05045, 0.8418, 0.02827, 0.7968, 0.01461, 0.75, 0.01, 0.7032, 0.01461, 0.6582, 0.02827, 0.6167, 0.05045, 0.5803, 0.08029, 0.5504, 0.1167, 0.5283, 0.1582, 0.5146, 0.2032, 0.51, 0.25, 0.5146, 0.2968, 0.5283, 0.3418, 0.5504, 0.3833, 0.5803, 0.4197, 0.6167, 0.4496, 0.6582, 0.4717, 0.7032, 0.4854])
me_cylinder.materials.append(mat_black)
me_cylinder.use_remesh_fix_poles = True
me_cylinder.use_remesh_preserve_attributes = False
me_cylinder.update()
me_cylinder_001 = bpy.data.meshes.new('Cylinder.001')
me_cylinder_001.from_pydata([(0.0, 1.0, -1.0), (0.0, 1.0, 1.0), (0.1951, 0.9808, -1.0), (0.1951, 0.9808, 1.0), (0.3827, 0.9239, -1.0), (0.3827, 0.9239, 1.0), (0.5556, 0.8315, -1.0), (0.5556, 0.8315, 1.0), (0.7071, 0.7071, -1.0), (0.7071, 0.7071, 1.0), (0.8315, 0.5556, -1.0), (0.8315, 0.5556, 1.0), (0.9239, 0.3827, -1.0), (0.9239, 0.3827, 1.0), (0.9808, 0.1951, -1.0), (0.9808, 0.1951, 1.0), (1.0, -4.371e-08, -1.0), (1.0, -4.371e-08, 1.0), (0.9808, -0.1951, -1.0), (0.9808, -0.1951, 1.0), (0.9239, -0.3827, -1.0), (0.9239, -0.3827, 1.0), (0.8315, -0.5556, -1.0), (0.8315, -0.5556, 1.0), (0.7071, -0.7071, -1.0), (0.7071, -0.7071, 1.0), (0.5556, -0.8315, -1.0), (0.5556, -0.8315, 1.0), (0.3827, -0.9239, -1.0), (0.3827, -0.9239, 1.0), (0.1951, -0.9808, -1.0), (0.1951, -0.9808, 1.0), (-8.742e-08, -1.0, -1.0), (-8.742e-08, -1.0, 1.0), (-0.1951, -0.9808, -1.0), (-0.1951, -0.9808, 1.0), (-0.3827, -0.9239, -1.0), (-0.3827, -0.9239, 1.0), (-0.5556, -0.8315, -1.0), (-0.5556, -0.8315, 1.0), (-0.7071, -0.7071, -1.0), (-0.7071, -0.7071, 1.0), (-0.8315, -0.5556, -1.0), (-0.8315, -0.5556, 1.0), (-0.9239, -0.3827, -1.0), (-0.9239, -0.3827, 1.0), (-0.9808, -0.1951, -1.0), (-0.9808, -0.1951, 1.0), (-1.0, 1.192e-08, -1.0), (-1.0, 1.192e-08, 1.0), (-0.9808, 0.1951, -1.0), (-0.9808, 0.1951, 1.0), (-0.9239, 0.3827, -1.0), (-0.9239, 0.3827, 1.0), (-0.8315, 0.5556, -1.0), (-0.8315, 0.5556, 1.0), (-0.7071, 0.7071, -1.0), (-0.7071, 0.7071, 1.0), (-0.5556, 0.8315, -1.0), (-0.5556, 0.8315, 1.0), (-0.3827, 0.9239, -1.0), (-0.3827, 0.9239, 1.0), (-0.1951, 0.9808, -1.0), (-0.1951, 0.9808, 1.0)], [], [(0, 1, 3, 2), (2, 3, 5, 4), (4, 5, 7, 6), (6, 7, 9, 8), (8, 9, 11, 10), (10, 11, 13, 12), (12, 13, 15, 14), (14, 15, 17, 16), (16, 17, 19, 18), (18, 19, 21, 20), (20, 21, 23, 22), (22, 23, 25, 24), (24, 25, 27, 26), (26, 27, 29, 28), (28, 29, 31, 30), (30, 31, 33, 32), (32, 33, 35, 34), (34, 35, 37, 36), (36, 37, 39, 38), (38, 39, 41, 40), (40, 41, 43, 42), (42, 43, 45, 44), (44, 45, 47, 46), (46, 47, 49, 48), (48, 49, 51, 50), (50, 51, 53, 52), (52, 53, 55, 54), (54, 55, 57, 56), (56, 57, 59, 58), (58, 59, 61, 60), (3, 1, 63, 61, 59, 57, 55, 53, 51, 49, 47, 45, 43, 41, 39, 37, 35, 33, 31, 29, 27, 25, 23, 21, 19, 17, 15, 13, 11, 9, 7, 5), (60, 61, 63, 62), (62, 63, 1, 0), (0, 2, 4, 6, 8, 10, 12, 14, 16, 18, 20, 22, 24, 26, 28, 30, 32, 34, 36, 38, 40, 42, 44, 46, 48, 50, 52, 54, 56, 58, 60, 62)])
_uv = me_cylinder_001.uv_layers.new(name='UVMap')
_uv.uv.foreach_set('vector', [1.0, 0.5, 1.0, 1.0, 0.9688, 1.0, 0.9688, 0.5, 0.9688, 0.5, 0.9688, 1.0, 0.9375, 1.0, 0.9375, 0.5, 0.9375, 0.5, 0.9375, 1.0, 0.9062, 1.0, 0.9062, 0.5, 0.9062, 0.5, 0.9062, 1.0, 0.875, 1.0, 0.875, 0.5, 0.875, 0.5, 0.875, 1.0, 0.8438, 1.0, 0.8438, 0.5, 0.8438, 0.5, 0.8438, 1.0, 0.8125, 1.0, 0.8125, 0.5, 0.8125, 0.5, 0.8125, 1.0, 0.7812, 1.0, 0.7812, 0.5, 0.7812, 0.5, 0.7812, 1.0, 0.75, 1.0, 0.75, 0.5, 0.75, 0.5, 0.75, 1.0, 0.7188, 1.0, 0.7188, 0.5, 0.7188, 0.5, 0.7188, 1.0, 0.6875, 1.0, 0.6875, 0.5, 0.6875, 0.5, 0.6875, 1.0, 0.6562, 1.0, 0.6562, 0.5, 0.6562, 0.5, 0.6562, 1.0, 0.625, 1.0, 0.625, 0.5, 0.625, 0.5, 0.625, 1.0, 0.5938, 1.0, 0.5938, 0.5, 0.5938, 0.5, 0.5938, 1.0, 0.5625, 1.0, 0.5625, 0.5, 0.5625, 0.5, 0.5625, 1.0, 0.5312, 1.0, 0.5312, 0.5, 0.5312, 0.5, 0.5312, 1.0, 0.5, 1.0, 0.5, 0.5, 0.5, 0.5, 0.5, 1.0, 0.4688, 1.0, 0.4688, 0.5, 0.4688, 0.5, 0.4688, 1.0, 0.4375, 1.0, 0.4375, 0.5, 0.4375, 0.5, 0.4375, 1.0, 0.4062, 1.0, 0.4062, 0.5, 0.4062, 0.5, 0.4062, 1.0, 0.375, 1.0, 0.375, 0.5, 0.375, 0.5, 0.375, 1.0, 0.3438, 1.0, 0.3438, 0.5, 0.3438, 0.5, 0.3438, 1.0, 0.3125, 1.0, 0.3125, 0.5, 0.3125, 0.5, 0.3125, 1.0, 0.2812, 1.0, 0.2812, 0.5, 0.2812, 0.5, 0.2812, 1.0, 0.25, 1.0, 0.25, 0.5, 0.25, 0.5, 0.25, 1.0, 0.2188, 1.0, 0.2188, 0.5, 0.2188, 0.5, 0.2188, 1.0, 0.1875, 1.0, 0.1875, 0.5, 0.1875, 0.5, 0.1875, 1.0, 0.1562, 1.0, 0.1562, 0.5, 0.1562, 0.5, 0.1562, 1.0, 0.125, 1.0, 0.125, 0.5, 0.125, 0.5, 0.125, 1.0, 0.09375, 1.0, 0.09375, 0.5, 0.09375, 0.5, 0.09375, 1.0, 0.0625, 1.0, 0.0625, 0.5, 0.2968, 0.4854, 0.25, 0.49, 0.2032, 0.4854, 0.1582, 0.4717, 0.1167, 0.4496, 0.08029, 0.4197, 0.05045, 0.3833, 0.02827, 0.3418, 0.01461, 0.2968, 0.01, 0.25, 0.01461, 0.2032, 0.02827, 0.1582, 0.05045, 0.1167, 0.08029, 0.08029, 0.1167, 0.05045, 0.1582, 0.02827, 0.2032, 0.01461, 0.25, 0.01, 0.2968, 0.01461, 0.3418, 0.02827, 0.3833, 0.05045, 0.4197, 0.08029, 0.4496, 0.1167, 0.4717, 0.1582, 0.4854, 0.2032, 0.49, 0.25, 0.4854, 0.2968, 0.4717, 0.3418, 0.4496, 0.3833, 0.4197, 0.4197, 0.3833, 0.4496, 0.3418, 0.4717, 0.0625, 0.5, 0.0625, 1.0, 0.03125, 1.0, 0.03125, 0.5, 0.03125, 0.5, 0.03125, 1.0, 0.0, 1.0, 0.0, 0.5, 0.75, 0.49, 0.7968, 0.4854, 0.8418, 0.4717, 0.8833, 0.4496, 0.9197, 0.4197, 0.9496, 0.3833, 0.9717, 0.3418, 0.9854, 0.2968, 0.99, 0.25, 0.9854, 0.2032, 0.9717, 0.1582, 0.9496, 0.1167, 0.9197, 0.08029, 0.8833, 0.05045, 0.8418, 0.02827, 0.7968, 0.01461, 0.75, 0.01, 0.7032, 0.01461, 0.6582, 0.02827, 0.6167, 0.05045, 0.5803, 0.08029, 0.5504, 0.1167, 0.5283, 0.1582, 0.5146, 0.2032, 0.51, 0.25, 0.5146, 0.2968, 0.5283, 0.3418, 0.5504, 0.3833, 0.5803, 0.4197, 0.6167, 0.4496, 0.6582, 0.4717, 0.7032, 0.4854])
me_cylinder_001.materials.append(mat_black)
me_cylinder_001.use_remesh_fix_poles = True
me_cylinder_001.use_remesh_preserve_attributes = False
me_cylinder_001.update()
me_cylinder_002 = bpy.data.meshes.new('Cylinder.002')
me_cylinder_002.from_pydata([(0.0, 1.0, -1.0), (0.0, 1.0, 1.0), (0.1951, 0.9808, -1.0), (0.1951, 0.9808, 1.0), (0.3827, 0.9239, -1.0), (0.3827, 0.9239, 1.0), (0.5556, 0.8315, -1.0), (0.5556, 0.8315, 1.0), (0.7071, 0.7071, -1.0), (0.7071, 0.7071, 1.0), (0.8315, 0.5556, -1.0), (0.8315, 0.5556, 1.0), (0.9239, 0.3827, -1.0), (0.9239, 0.3827, 1.0), (0.9808, 0.1951, -1.0), (0.9808, 0.1951, 1.0), (1.0, -4.371e-08, -1.0), (1.0, -4.371e-08, 1.0), (0.9808, -0.1951, -1.0), (0.9808, -0.1951, 1.0), (0.9239, -0.3827, -1.0), (0.9239, -0.3827, 1.0), (0.8315, -0.5556, -1.0), (0.8315, -0.5556, 1.0), (0.7071, -0.7071, -1.0), (0.7071, -0.7071, 1.0), (0.5556, -0.8315, -1.0), (0.5556, -0.8315, 1.0), (0.3827, -0.9239, -1.0), (0.3827, -0.9239, 1.0), (0.1951, -0.9808, -1.0), (0.1951, -0.9808, 1.0), (-8.742e-08, -1.0, -1.0), (-8.742e-08, -1.0, 1.0), (-0.1951, -0.9808, -1.0), (-0.1951, -0.9808, 1.0), (-0.3827, -0.9239, -1.0), (-0.3827, -0.9239, 1.0), (-0.5556, -0.8315, -1.0), (-0.5556, -0.8315, 1.0), (-0.7071, -0.7071, -1.0), (-0.7071, -0.7071, 1.0), (-0.8315, -0.5556, -1.0), (-0.8315, -0.5556, 1.0), (-0.9239, -0.3827, -1.0), (-0.9239, -0.3827, 1.0), (-0.9808, -0.1951, -1.0), (-0.9808, -0.1951, 1.0), (-1.0, 1.192e-08, -1.0), (-1.0, 1.192e-08, 1.0), (-0.9808, 0.1951, -1.0), (-0.9808, 0.1951, 1.0), (-0.9239, 0.3827, -1.0), (-0.9239, 0.3827, 1.0), (-0.8315, 0.5556, -1.0), (-0.8315, 0.5556, 1.0), (-0.7071, 0.7071, -1.0), (-0.7071, 0.7071, 1.0), (-0.5556, 0.8315, -1.0), (-0.5556, 0.8315, 1.0), (-0.3827, 0.9239, -1.0), (-0.3827, 0.9239, 1.0), (-0.1951, 0.9808, -1.0), (-0.1951, 0.9808, 1.0)], [], [(0, 1, 3, 2), (2, 3, 5, 4), (4, 5, 7, 6), (6, 7, 9, 8), (8, 9, 11, 10), (10, 11, 13, 12), (12, 13, 15, 14), (14, 15, 17, 16), (16, 17, 19, 18), (18, 19, 21, 20), (20, 21, 23, 22), (22, 23, 25, 24), (24, 25, 27, 26), (26, 27, 29, 28), (28, 29, 31, 30), (30, 31, 33, 32), (32, 33, 35, 34), (34, 35, 37, 36), (36, 37, 39, 38), (38, 39, 41, 40), (40, 41, 43, 42), (42, 43, 45, 44), (44, 45, 47, 46), (46, 47, 49, 48), (48, 49, 51, 50), (50, 51, 53, 52), (52, 53, 55, 54), (54, 55, 57, 56), (56, 57, 59, 58), (58, 59, 61, 60), (3, 1, 63, 61, 59, 57, 55, 53, 51, 49, 47, 45, 43, 41, 39, 37, 35, 33, 31, 29, 27, 25, 23, 21, 19, 17, 15, 13, 11, 9, 7, 5), (60, 61, 63, 62), (62, 63, 1, 0), (0, 2, 4, 6, 8, 10, 12, 14, 16, 18, 20, 22, 24, 26, 28, 30, 32, 34, 36, 38, 40, 42, 44, 46, 48, 50, 52, 54, 56, 58, 60, 62)])
_uv = me_cylinder_002.uv_layers.new(name='UVMap')
_uv.uv.foreach_set('vector', [1.0, 0.5, 1.0, 1.0, 0.9688, 1.0, 0.9688, 0.5, 0.9688, 0.5, 0.9688, 1.0, 0.9375, 1.0, 0.9375, 0.5, 0.9375, 0.5, 0.9375, 1.0, 0.9062, 1.0, 0.9062, 0.5, 0.9062, 0.5, 0.9062, 1.0, 0.875, 1.0, 0.875, 0.5, 0.875, 0.5, 0.875, 1.0, 0.8438, 1.0, 0.8438, 0.5, 0.8438, 0.5, 0.8438, 1.0, 0.8125, 1.0, 0.8125, 0.5, 0.8125, 0.5, 0.8125, 1.0, 0.7812, 1.0, 0.7812, 0.5, 0.7812, 0.5, 0.7812, 1.0, 0.75, 1.0, 0.75, 0.5, 0.75, 0.5, 0.75, 1.0, 0.7188, 1.0, 0.7188, 0.5, 0.7188, 0.5, 0.7188, 1.0, 0.6875, 1.0, 0.6875, 0.5, 0.6875, 0.5, 0.6875, 1.0, 0.6562, 1.0, 0.6562, 0.5, 0.6562, 0.5, 0.6562, 1.0, 0.625, 1.0, 0.625, 0.5, 0.625, 0.5, 0.625, 1.0, 0.5938, 1.0, 0.5938, 0.5, 0.5938, 0.5, 0.5938, 1.0, 0.5625, 1.0, 0.5625, 0.5, 0.5625, 0.5, 0.5625, 1.0, 0.5312, 1.0, 0.5312, 0.5, 0.5312, 0.5, 0.5312, 1.0, 0.5, 1.0, 0.5, 0.5, 0.5, 0.5, 0.5, 1.0, 0.4688, 1.0, 0.4688, 0.5, 0.4688, 0.5, 0.4688, 1.0, 0.4375, 1.0, 0.4375, 0.5, 0.4375, 0.5, 0.4375, 1.0, 0.4062, 1.0, 0.4062, 0.5, 0.4062, 0.5, 0.4062, 1.0, 0.375, 1.0, 0.375, 0.5, 0.375, 0.5, 0.375, 1.0, 0.3438, 1.0, 0.3438, 0.5, 0.3438, 0.5, 0.3438, 1.0, 0.3125, 1.0, 0.3125, 0.5, 0.3125, 0.5, 0.3125, 1.0, 0.2812, 1.0, 0.2812, 0.5, 0.2812, 0.5, 0.2812, 1.0, 0.25, 1.0, 0.25, 0.5, 0.25, 0.5, 0.25, 1.0, 0.2188, 1.0, 0.2188, 0.5, 0.2188, 0.5, 0.2188, 1.0, 0.1875, 1.0, 0.1875, 0.5, 0.1875, 0.5, 0.1875, 1.0, 0.1562, 1.0, 0.1562, 0.5, 0.1562, 0.5, 0.1562, 1.0, 0.125, 1.0, 0.125, 0.5, 0.125, 0.5, 0.125, 1.0, 0.09375, 1.0, 0.09375, 0.5, 0.09375, 0.5, 0.09375, 1.0, 0.0625, 1.0, 0.0625, 0.5, 0.2968, 0.4854, 0.25, 0.49, 0.2032, 0.4854, 0.1582, 0.4717, 0.1167, 0.4496, 0.08029, 0.4197, 0.05045, 0.3833, 0.02827, 0.3418, 0.01461, 0.2968, 0.01, 0.25, 0.01461, 0.2032, 0.02827, 0.1582, 0.05045, 0.1167, 0.08029, 0.08029, 0.1167, 0.05045, 0.1582, 0.02827, 0.2032, 0.01461, 0.25, 0.01, 0.2968, 0.01461, 0.3418, 0.02827, 0.3833, 0.05045, 0.4197, 0.08029, 0.4496, 0.1167, 0.4717, 0.1582, 0.4854, 0.2032, 0.49, 0.25, 0.4854, 0.2968, 0.4717, 0.3418, 0.4496, 0.3833, 0.4197, 0.4197, 0.3833, 0.4496, 0.3418, 0.4717, 0.0625, 0.5, 0.0625, 1.0, 0.03125, 1.0, 0.03125, 0.5, 0.03125, 0.5, 0.03125, 1.0, 0.0, 1.0, 0.0, 0.5, 0.75, 0.49, 0.7968, 0.4854, 0.8418, 0.4717, 0.8833, 0.4496, 0.9197, 0.4197, 0.9496, 0.3833, 0.9717, 0.3418, 0.9854, 0.2968, 0.99, 0.25, 0.9854, 0.2032, 0.9717, 0.1582, 0.9496, 0.1167, 0.9197, 0.08029, 0.8833, 0.05045, 0.8418, 0.02827, 0.7968, 0.01461, 0.75, 0.01, 0.7032, 0.01461, 0.6582, 0.02827, 0.6167, 0.05045, 0.5803, 0.08029, 0.5504, 0.1167, 0.5283, 0.1582, 0.5146, 0.2032, 0.51, 0.25, 0.5146, 0.2968, 0.5283, 0.3418, 0.5504, 0.3833, 0.5803, 0.4197, 0.6167, 0.4496, 0.6582, 0.4717, 0.7032, 0.4854])
me_cylinder_002.materials.append(mat_black)
me_cylinder_002.use_remesh_fix_poles = True
me_cylinder_002.use_remesh_preserve_attributes = False
me_cylinder_002.update()
me_cylinder_003 = bpy.data.meshes.new('Cylinder.003')
me_cylinder_003.from_pydata([(0.0, 1.0, -1.0), (0.0, 1.0, 1.0), (0.1951, 0.9808, -1.0), (0.1951, 0.9808, 1.0), (0.3827, 0.9239, -1.0), (0.3827, 0.9239, 1.0), (0.5556, 0.8315, -1.0), (0.5556, 0.8315, 1.0), (0.7071, 0.7071, -1.0), (0.7071, 0.7071, 1.0), (0.8315, 0.5556, -1.0), (0.8315, 0.5556, 1.0), (0.9239, 0.3827, -1.0), (0.9239, 0.3827, 1.0), (0.9808, 0.1951, -1.0), (0.9808, 0.1951, 1.0), (1.0, -4.371e-08, -1.0), (1.0, -4.371e-08, 1.0), (0.9808, -0.1951, -1.0), (0.9808, -0.1951, 1.0), (0.9239, -0.3827, -1.0), (0.9239, -0.3827, 1.0), (0.8315, -0.5556, -1.0), (0.8315, -0.5556, 1.0), (0.7071, -0.7071, -1.0), (0.7071, -0.7071, 1.0), (0.5556, -0.8315, -1.0), (0.5556, -0.8315, 1.0), (0.3827, -0.9239, -1.0), (0.3827, -0.9239, 1.0), (0.1951, -0.9808, -1.0), (0.1951, -0.9808, 1.0), (-8.742e-08, -1.0, -1.0), (-8.742e-08, -1.0, 1.0), (-0.1951, -0.9808, -1.0), (-0.1951, -0.9808, 1.0), (-0.3827, -0.9239, -1.0), (-0.3827, -0.9239, 1.0), (-0.5556, -0.8315, -1.0), (-0.5556, -0.8315, 1.0), (-0.7071, -0.7071, -1.0), (-0.7071, -0.7071, 1.0), (-0.8315, -0.5556, -1.0), (-0.8315, -0.5556, 1.0), (-0.9239, -0.3827, -1.0), (-0.9239, -0.3827, 1.0), (-0.9808, -0.1951, -1.0), (-0.9808, -0.1951, 1.0), (-1.0, 1.192e-08, -1.0), (-1.0, 1.192e-08, 1.0), (-0.9808, 0.1951, -1.0), (-0.9808, 0.1951, 1.0), (-0.9239, 0.3827, -1.0), (-0.9239, 0.3827, 1.0), (-0.8315, 0.5556, -1.0), (-0.8315, 0.5556, 1.0), (-0.7071, 0.7071, -1.0), (-0.7071, 0.7071, 1.0), (-0.5556, 0.8315, -1.0), (-0.5556, 0.8315, 1.0), (-0.3827, 0.9239, -1.0), (-0.3827, 0.9239, 1.0), (-0.1951, 0.9808, -1.0), (-0.1951, 0.9808, 1.0)], [], [(0, 1, 3, 2), (2, 3, 5, 4), (4, 5, 7, 6), (6, 7, 9, 8), (8, 9, 11, 10), (10, 11, 13, 12), (12, 13, 15, 14), (14, 15, 17, 16), (16, 17, 19, 18), (18, 19, 21, 20), (20, 21, 23, 22), (22, 23, 25, 24), (24, 25, 27, 26), (26, 27, 29, 28), (28, 29, 31, 30), (30, 31, 33, 32), (32, 33, 35, 34), (34, 35, 37, 36), (36, 37, 39, 38), (38, 39, 41, 40), (40, 41, 43, 42), (42, 43, 45, 44), (44, 45, 47, 46), (46, 47, 49, 48), (48, 49, 51, 50), (50, 51, 53, 52), (52, 53, 55, 54), (54, 55, 57, 56), (56, 57, 59, 58), (58, 59, 61, 60), (3, 1, 63, 61, 59, 57, 55, 53, 51, 49, 47, 45, 43, 41, 39, 37, 35, 33, 31, 29, 27, 25, 23, 21, 19, 17, 15, 13, 11, 9, 7, 5), (60, 61, 63, 62), (62, 63, 1, 0), (0, 2, 4, 6, 8, 10, 12, 14, 16, 18, 20, 22, 24, 26, 28, 30, 32, 34, 36, 38, 40, 42, 44, 46, 48, 50, 52, 54, 56, 58, 60, 62)])
_uv = me_cylinder_003.uv_layers.new(name='UVMap')
_uv.uv.foreach_set('vector', [1.0, 0.5, 1.0, 1.0, 0.9688, 1.0, 0.9688, 0.5, 0.9688, 0.5, 0.9688, 1.0, 0.9375, 1.0, 0.9375, 0.5, 0.9375, 0.5, 0.9375, 1.0, 0.9062, 1.0, 0.9062, 0.5, 0.9062, 0.5, 0.9062, 1.0, 0.875, 1.0, 0.875, 0.5, 0.875, 0.5, 0.875, 1.0, 0.8438, 1.0, 0.8438, 0.5, 0.8438, 0.5, 0.8438, 1.0, 0.8125, 1.0, 0.8125, 0.5, 0.8125, 0.5, 0.8125, 1.0, 0.7812, 1.0, 0.7812, 0.5, 0.7812, 0.5, 0.7812, 1.0, 0.75, 1.0, 0.75, 0.5, 0.75, 0.5, 0.75, 1.0, 0.7188, 1.0, 0.7188, 0.5, 0.7188, 0.5, 0.7188, 1.0, 0.6875, 1.0, 0.6875, 0.5, 0.6875, 0.5, 0.6875, 1.0, 0.6562, 1.0, 0.6562, 0.5, 0.6562, 0.5, 0.6562, 1.0, 0.625, 1.0, 0.625, 0.5, 0.625, 0.5, 0.625, 1.0, 0.5938, 1.0, 0.5938, 0.5, 0.5938, 0.5, 0.5938, 1.0, 0.5625, 1.0, 0.5625, 0.5, 0.5625, 0.5, 0.5625, 1.0, 0.5312, 1.0, 0.5312, 0.5, 0.5312, 0.5, 0.5312, 1.0, 0.5, 1.0, 0.5, 0.5, 0.5, 0.5, 0.5, 1.0, 0.4688, 1.0, 0.4688, 0.5, 0.4688, 0.5, 0.4688, 1.0, 0.4375, 1.0, 0.4375, 0.5, 0.4375, 0.5, 0.4375, 1.0, 0.4062, 1.0, 0.4062, 0.5, 0.4062, 0.5, 0.4062, 1.0, 0.375, 1.0, 0.375, 0.5, 0.375, 0.5, 0.375, 1.0, 0.3438, 1.0, 0.3438, 0.5, 0.3438, 0.5, 0.3438, 1.0, 0.3125, 1.0, 0.3125, 0.5, 0.3125, 0.5, 0.3125, 1.0, 0.2812, 1.0, 0.2812, 0.5, 0.2812, 0.5, 0.2812, 1.0, 0.25, 1.0, 0.25, 0.5, 0.25, 0.5, 0.25, 1.0, 0.2188, 1.0, 0.2188, 0.5, 0.2188, 0.5, 0.2188, 1.0, 0.1875, 1.0, 0.1875, 0.5, 0.1875, 0.5, 0.1875, 1.0, 0.1562, 1.0, 0.1562, 0.5, 0.1562, 0.5, 0.1562, 1.0, 0.125, 1.0, 0.125, 0.5, 0.125, 0.5, 0.125, 1.0, 0.09375, 1.0, 0.09375, 0.5, 0.09375, 0.5, 0.09375, 1.0, 0.0625, 1.0, 0.0625, 0.5, 0.2968, 0.4854, 0.25, 0.49, 0.2032, 0.4854, 0.1582, 0.4717, 0.1167, 0.4496, 0.08029, 0.4197, 0.05045, 0.3833, 0.02827, 0.3418, 0.01461, 0.2968, 0.01, 0.25, 0.01461, 0.2032, 0.02827, 0.1582, 0.05045, 0.1167, 0.08029, 0.08029, 0.1167, 0.05045, 0.1582, 0.02827, 0.2032, 0.01461, 0.25, 0.01, 0.2968, 0.01461, 0.3418, 0.02827, 0.3833, 0.05045, 0.4197, 0.08029, 0.4496, 0.1167, 0.4717, 0.1582, 0.4854, 0.2032, 0.49, 0.25, 0.4854, 0.2968, 0.4717, 0.3418, 0.4496, 0.3833, 0.4197, 0.4197, 0.3833, 0.4496, 0.3418, 0.4717, 0.0625, 0.5, 0.0625, 1.0, 0.03125, 1.0, 0.03125, 0.5, 0.03125, 0.5, 0.03125, 1.0, 0.0, 1.0, 0.0, 0.5, 0.75, 0.49, 0.7968, 0.4854, 0.8418, 0.4717, 0.8833, 0.4496, 0.9197, 0.4197, 0.9496, 0.3833, 0.9717, 0.3418, 0.9854, 0.2968, 0.99, 0.25, 0.9854, 0.2032, 0.9717, 0.1582, 0.9496, 0.1167, 0.9197, 0.08029, 0.8833, 0.05045, 0.8418, 0.02827, 0.7968, 0.01461, 0.75, 0.01, 0.7032, 0.01461, 0.6582, 0.02827, 0.6167, 0.05045, 0.5803, 0.08029, 0.5504, 0.1167, 0.5283, 0.1582, 0.5146, 0.2032, 0.51, 0.25, 0.5146, 0.2968, 0.5283, 0.3418, 0.5504, 0.3833, 0.5803, 0.4197, 0.6167, 0.4496, 0.6582, 0.4717, 0.7032, 0.4854])
me_cylinder_003.use_remesh_fix_poles = True
me_cylinder_003.use_remesh_preserve_attributes = False
me_cylinder_003.update()
me_cylinder_004 = bpy.data.meshes.new('Cylinder.004')
me_cylinder_004.from_pydata([(0.0, 1.0, -1.0), (0.0, 1.0, 1.0), (0.1951, 0.9808, -1.0), (0.1951, 0.9808, 1.0), (0.3827, 0.9239, -1.0), (0.3827, 0.9239, 1.0), (0.5556, 0.8315, -1.0), (0.5556, 0.8315, 1.0), (0.7071, 0.7071, -1.0), (0.7071, 0.7071, 1.0), (0.8315, 0.5556, -1.0), (0.8315, 0.5556, 1.0), (0.9239, 0.3827, -1.0), (0.9239, 0.3827, 1.0), (0.9808, 0.1951, -1.0), (0.9808, 0.1951, 1.0), (1.0, -4.371e-08, -1.0), (1.0, -4.371e-08, 1.0), (0.9808, -0.1951, -1.0), (0.9808, -0.1951, 1.0), (0.9239, -0.3827, -1.0), (0.9239, -0.3827, 1.0), (0.8315, -0.5556, -1.0), (0.8315, -0.5556, 1.0), (0.7071, -0.7071, -1.0), (0.7071, -0.7071, 1.0), (0.5556, -0.8315, -1.0), (0.5556, -0.8315, 1.0), (0.3827, -0.9239, -1.0), (0.3827, -0.9239, 1.0), (0.1951, -0.9808, -1.0), (0.1951, -0.9808, 1.0), (-8.742e-08, -1.0, -1.0), (-8.742e-08, -1.0, 1.0), (-0.1951, -0.9808, -1.0), (-0.1951, -0.9808, 1.0), (-0.3827, -0.9239, -1.0), (-0.3827, -0.9239, 1.0), (-0.5556, -0.8315, -1.0), (-0.5556, -0.8315, 1.0), (-0.7071, -0.7071, -1.0), (-0.7071, -0.7071, 1.0), (-0.8315, -0.5556, -1.0), (-0.8315, -0.5556, 1.0), (-0.9239, -0.3827, -1.0), (-0.9239, -0.3827, 1.0), (-0.9808, -0.1951, -1.0), (-0.9808, -0.1951, 1.0), (-1.0, 1.192e-08, -1.0), (-1.0, 1.192e-08, 1.0), (-0.9808, 0.1951, -1.0), (-0.9808, 0.1951, 1.0), (-0.9239, 0.3827, -1.0), (-0.9239, 0.3827, 1.0), (-0.8315, 0.5556, -1.0), (-0.8315, 0.5556, 1.0), (-0.7071, 0.7071, -1.0), (-0.7071, 0.7071, 1.0), (-0.5556, 0.8315, -1.0), (-0.5556, 0.8315, 1.0), (-0.3827, 0.9239, -1.0), (-0.3827, 0.9239, 1.0), (-0.1951, 0.9808, -1.0), (-0.1951, 0.9808, 1.0)], [], [(0, 1, 3, 2), (2, 3, 5, 4), (4, 5, 7, 6), (6, 7, 9, 8), (8, 9, 11, 10), (10, 11, 13, 12), (12, 13, 15, 14), (14, 15, 17, 16), (16, 17, 19, 18), (18, 19, 21, 20), (20, 21, 23, 22), (22, 23, 25, 24), (24, 25, 27, 26), (26, 27, 29, 28), (28, 29, 31, 30), (30, 31, 33, 32), (32, 33, 35, 34), (34, 35, 37, 36), (36, 37, 39, 38), (38, 39, 41, 40), (40, 41, 43, 42), (42, 43, 45, 44), (44, 45, 47, 46), (46, 47, 49, 48), (48, 49, 51, 50), (50, 51, 53, 52), (52, 53, 55, 54), (54, 55, 57, 56), (56, 57, 59, 58), (58, 59, 61, 60), (3, 1, 63, 61, 59, 57, 55, 53, 51, 49, 47, 45, 43, 41, 39, 37, 35, 33, 31, 29, 27, 25, 23, 21, 19, 17, 15, 13, 11, 9, 7, 5), (60, 61, 63, 62), (62, 63, 1, 0), (0, 2, 4, 6, 8, 10, 12, 14, 16, 18, 20, 22, 24, 26, 28, 30, 32, 34, 36, 38, 40, 42, 44, 46, 48, 50, 52, 54, 56, 58, 60, 62)])
_uv = me_cylinder_004.uv_layers.new(name='UVMap')
_uv.uv.foreach_set('vector', [1.0, 0.5, 1.0, 1.0, 0.9688, 1.0, 0.9688, 0.5, 0.9688, 0.5, 0.9688, 1.0, 0.9375, 1.0, 0.9375, 0.5, 0.9375, 0.5, 0.9375, 1.0, 0.9062, 1.0, 0.9062, 0.5, 0.9062, 0.5, 0.9062, 1.0, 0.875, 1.0, 0.875, 0.5, 0.875, 0.5, 0.875, 1.0, 0.8438, 1.0, 0.8438, 0.5, 0.8438, 0.5, 0.8438, 1.0, 0.8125, 1.0, 0.8125, 0.5, 0.8125, 0.5, 0.8125, 1.0, 0.7812, 1.0, 0.7812, 0.5, 0.7812, 0.5, 0.7812, 1.0, 0.75, 1.0, 0.75, 0.5, 0.75, 0.5, 0.75, 1.0, 0.7188, 1.0, 0.7188, 0.5, 0.7188, 0.5, 0.7188, 1.0, 0.6875, 1.0, 0.6875, 0.5, 0.6875, 0.5, 0.6875, 1.0, 0.6562, 1.0, 0.6562, 0.5, 0.6562, 0.5, 0.6562, 1.0, 0.625, 1.0, 0.625, 0.5, 0.625, 0.5, 0.625, 1.0, 0.5938, 1.0, 0.5938, 0.5, 0.5938, 0.5, 0.5938, 1.0, 0.5625, 1.0, 0.5625, 0.5, 0.5625, 0.5, 0.5625, 1.0, 0.5312, 1.0, 0.5312, 0.5, 0.5312, 0.5, 0.5312, 1.0, 0.5, 1.0, 0.5, 0.5, 0.5, 0.5, 0.5, 1.0, 0.4688, 1.0, 0.4688, 0.5, 0.4688, 0.5, 0.4688, 1.0, 0.4375, 1.0, 0.4375, 0.5, 0.4375, 0.5, 0.4375, 1.0, 0.4062, 1.0, 0.4062, 0.5, 0.4062, 0.5, 0.4062, 1.0, 0.375, 1.0, 0.375, 0.5, 0.375, 0.5, 0.375, 1.0, 0.3438, 1.0, 0.3438, 0.5, 0.3438, 0.5, 0.3438, 1.0, 0.3125, 1.0, 0.3125, 0.5, 0.3125, 0.5, 0.3125, 1.0, 0.2812, 1.0, 0.2812, 0.5, 0.2812, 0.5, 0.2812, 1.0, 0.25, 1.0, 0.25, 0.5, 0.25, 0.5, 0.25, 1.0, 0.2188, 1.0, 0.2188, 0.5, 0.2188, 0.5, 0.2188, 1.0, 0.1875, 1.0, 0.1875, 0.5, 0.1875, 0.5, 0.1875, 1.0, 0.1562, 1.0, 0.1562, 0.5, 0.1562, 0.5, 0.1562, 1.0, 0.125, 1.0, 0.125, 0.5, 0.125, 0.5, 0.125, 1.0, 0.09375, 1.0, 0.09375, 0.5, 0.09375, 0.5, 0.09375, 1.0, 0.0625, 1.0, 0.0625, 0.5, 0.2968, 0.4854, 0.25, 0.49, 0.2032, 0.4854, 0.1582, 0.4717, 0.1167, 0.4496, 0.08029, 0.4197, 0.05045, 0.3833, 0.02827, 0.3418, 0.01461, 0.2968, 0.01, 0.25, 0.01461, 0.2032, 0.02827, 0.1582, 0.05045, 0.1167, 0.08029, 0.08029, 0.1167, 0.05045, 0.1582, 0.02827, 0.2032, 0.01461, 0.25, 0.01, 0.2968, 0.01461, 0.3418, 0.02827, 0.3833, 0.05045, 0.4197, 0.08029, 0.4496, 0.1167, 0.4717, 0.1582, 0.4854, 0.2032, 0.49, 0.25, 0.4854, 0.2968, 0.4717, 0.3418, 0.4496, 0.3833, 0.4197, 0.4197, 0.3833, 0.4496, 0.3418, 0.4717, 0.0625, 0.5, 0.0625, 1.0, 0.03125, 1.0, 0.03125, 0.5, 0.03125, 0.5, 0.03125, 1.0, 0.0, 1.0, 0.0, 0.5, 0.75, 0.49, 0.7968, 0.4854, 0.8418, 0.4717, 0.8833, 0.4496, 0.9197, 0.4197, 0.9496, 0.3833, 0.9717, 0.3418, 0.9854, 0.2968, 0.99, 0.25, 0.9854, 0.2032, 0.9717, 0.1582, 0.9496, 0.1167, 0.9197, 0.08029, 0.8833, 0.05045, 0.8418, 0.02827, 0.7968, 0.01461, 0.75, 0.01, 0.7032, 0.01461, 0.6582, 0.02827, 0.6167, 0.05045, 0.5803, 0.08029, 0.5504, 0.1167, 0.5283, 0.1582, 0.5146, 0.2032, 0.51, 0.25, 0.5146, 0.2968, 0.5283, 0.3418, 0.5504, 0.3833, 0.5803, 0.4197, 0.6167, 0.4496, 0.6582, 0.4717, 0.7032, 0.4854])
me_cylinder_004.materials.append(mat_black)
me_cylinder_004.use_remesh_fix_poles = True
me_cylinder_004.use_remesh_preserve_attributes = False
me_cylinder_004.update()
me_cube_004 = bpy.data.meshes.new('Cube.004')
me_cube_004.from_pydata([(-1.0, -1.0, -1.0), (-1.0, -1.0, 1.0), (-1.0, 1.0, -1.0), (-1.0, 1.0, 1.0), (1.0, -1.0, -1.0), (1.0, -1.0, 1.0), (1.0, 1.0, -1.0), (1.0, 1.0, 1.0)], [], [(0, 1, 3, 2), (2, 3, 7, 6), (6, 7, 5, 4), (4, 5, 1, 0), (2, 6, 4, 0), (7, 3, 1, 5)])
_uv = me_cube_004.uv_layers.new(name='UVMap')
_uv.uv.foreach_set('vector', [0.375, 0.0, 0.625, 0.0, 0.625, 0.25, 0.375, 0.25, 0.375, 0.25, 0.625, 0.25, 0.625, 0.5, 0.375, 0.5, 0.375, 0.5, 0.625, 0.5, 0.625, 0.75, 0.375, 0.75, 0.375, 0.75, 0.625, 0.75, 0.625, 1.0, 0.375, 1.0, 0.125, 0.5, 0.375, 0.5, 0.375, 0.75, 0.125, 0.75, 0.625, 0.5, 0.875, 0.5, 0.875, 0.75, 0.625, 0.75])
me_cube_004.materials.append(mat_blank)
me_cube_004.use_remesh_fix_poles = True
me_cube_004.use_remesh_preserve_attributes = False
me_cube_004.update()
me_cube_005 = bpy.data.meshes.new('Cube.005')
me_cube_005.from_pydata([(-1.0, -1.0, -1.0), (-1.0, -1.0, 1.0), (-1.0, 1.0, -1.0), (-1.0, 1.0, 1.0), (1.0, -1.0, -1.0), (1.0, -1.0, 1.0), (1.0, 1.0, -1.0), (1.0, 1.0, 1.0)], [], [(0, 1, 3, 2), (2, 3, 7, 6), (6, 7, 5, 4), (4, 5, 1, 0), (2, 6, 4, 0), (7, 3, 1, 5)])
_uv = me_cube_005.uv_layers.new(name='UVMap')
_uv.uv.foreach_set('vector', [0.375, 0.0, 0.625, 0.0, 0.625, 0.25, 0.375, 0.25, 0.375, 0.25, 0.625, 0.25, 0.625, 0.5, 0.375, 0.5, 0.375, 0.5, 0.625, 0.5, 0.625, 0.75, 0.375, 0.75, 0.375, 0.75, 0.625, 0.75, 0.625, 1.0, 0.375, 1.0, 0.125, 0.5, 0.375, 0.5, 0.375, 0.75, 0.125, 0.75, 0.625, 0.5, 0.875, 0.5, 0.875, 0.75, 0.625, 0.75])
me_cube_005.use_remesh_fix_poles = True
me_cube_005.use_remesh_preserve_attributes = False
me_cube_005.update()
me_cube_006 = bpy.data.meshes.new('Cube.006')
me_cube_006.from_pydata([(-1.0, -1.0, -1.0), (-1.0, -1.0, 1.0), (-1.0, 1.0, -1.0), (-1.0, 1.0, 1.0), (1.0, -1.0, -1.0), (1.0, -1.0, 1.0), (1.0, 1.0, -1.0), (1.0, 1.0, 1.0)], [], [(0, 1, 3, 2), (2, 3, 7, 6), (6, 7, 5, 4), (4, 5, 1, 0), (2, 6, 4, 0), (7, 3, 1, 5)])
_uv = me_cube_006.uv_layers.new(name='UVMap')
_uv.uv.foreach_set('vector', [0.375, 0.0, 0.625, 0.0, 0.625, 0.25, 0.375, 0.25, 0.375, 0.25, 0.625, 0.25, 0.625, 0.5, 0.375, 0.5, 0.375, 0.5, 0.625, 0.5, 0.625, 0.75, 0.375, 0.75, 0.375, 0.75, 0.625, 0.75, 0.625, 1.0, 0.375, 1.0, 0.125, 0.5, 0.375, 0.5, 0.375, 0.75, 0.125, 0.75, 0.625, 0.5, 0.875, 0.5, 0.875, 0.75, 0.625, 0.75])
me_cube_006.use_remesh_fix_poles = True
me_cube_006.use_remesh_preserve_attributes = False
me_cube_006.update()
me_cube_007 = bpy.data.meshes.new('Cube.007')
me_cube_007.from_pydata([(-1.0, -1.0, -1.0), (-1.0, -1.0, 1.0), (-1.0, 1.0, -1.0), (-1.0, 1.0, 1.0), (1.0, -1.0, -1.0), (1.0, -1.0, 1.0), (1.0, 1.0, -1.0), (1.0, 1.0, 1.0)], [], [(0, 1, 3, 2), (2, 3, 7, 6), (6, 7, 5, 4), (4, 5, 1, 0), (2, 6, 4, 0), (7, 3, 1, 5)])
_uv = me_cube_007.uv_layers.new(name='UVMap')
_uv.uv.foreach_set('vector', [0.375, 0.0, 0.625, 0.0, 0.625, 0.25, 0.375, 0.25, 0.375, 0.25, 0.625, 0.25, 0.625, 0.5, 0.375, 0.5, 0.375, 0.5, 0.625, 0.5, 0.625, 0.75, 0.375, 0.75, 0.375, 0.75, 0.625, 0.75, 0.625, 1.0, 0.375, 1.0, 0.125, 0.5, 0.375, 0.5, 0.375, 0.75, 0.125, 0.75, 0.625, 0.5, 0.875, 0.5, 0.875, 0.75, 0.625, 0.75])
me_cube_007.use_remesh_fix_poles = True
me_cube_007.use_remesh_preserve_attributes = False
me_cube_007.update()
me_cube_008 = bpy.data.meshes.new('Cube.008')
me_cube_008.from_pydata([(-1.0, -1.0, -1.0), (-1.0, -1.0, 1.0), (-1.0, 1.0, -1.0), (-1.0, 1.0, 1.0), (1.0, -1.0, -1.0), (1.0, -1.0, 1.0), (1.0, 1.0, -1.0), (1.0, 1.0, 1.0)], [], [(0, 1, 3, 2), (2, 3, 7, 6), (6, 7, 5, 4), (4, 5, 1, 0), (2, 6, 4, 0), (7, 3, 1, 5)])
_uv = me_cube_008.uv_layers.new(name='UVMap')
_uv.uv.foreach_set('vector', [0.375, 0.0, 0.625, 0.0, 0.625, 0.25, 0.375, 0.25, 0.375, 0.25, 0.625, 0.25, 0.625, 0.5, 0.375, 0.5, 0.375, 0.5, 0.625, 0.5, 0.625, 0.75, 0.375, 0.75, 0.375, 0.75, 0.625, 0.75, 0.625, 1.0, 0.375, 1.0, 0.125, 0.5, 0.375, 0.5, 0.375, 0.75, 0.125, 0.75, 0.625, 0.5, 0.875, 0.5, 0.875, 0.75, 0.625, 0.75])
me_cube_008.use_remesh_fix_poles = True
me_cube_008.use_remesh_preserve_attributes = False
me_cube_008.update()
me_cube_009 = bpy.data.meshes.new('Cube.009')
me_cube_009.from_pydata([(-1.0, -1.0, -1.0), (-1.0, -1.0, 1.0), (-1.0, 1.0, -1.0), (-1.0, 1.0, 1.0), (1.0, -1.0, -1.0), (1.0, -1.0, 1.0), (1.0, 1.0, -1.0), (1.0, 1.0, 1.0)], [], [(0, 1, 3, 2), (2, 3, 7, 6), (6, 7, 5, 4), (4, 5, 1, 0), (2, 6, 4, 0), (7, 3, 1, 5)])
_uv = me_cube_009.uv_layers.new(name='UVMap')
_uv.uv.foreach_set('vector', [0.375, 0.0, 0.625, 0.0, 0.625, 0.25, 0.375, 0.25, 0.375, 0.25, 0.625, 0.25, 0.625, 0.5, 0.375, 0.5, 0.375, 0.5, 0.625, 0.5, 0.625, 0.75, 0.375, 0.75, 0.375, 0.75, 0.625, 0.75, 0.625, 1.0, 0.375, 1.0, 0.125, 0.5, 0.375, 0.5, 0.375, 0.75, 0.125, 0.75, 0.625, 0.5, 0.875, 0.5, 0.875, 0.75, 0.625, 0.75])
me_cube_009.use_remesh_fix_poles = True
me_cube_009.use_remesh_preserve_attributes = False
me_cube_009.update()
me_cube_010 = bpy.data.meshes.new('Cube.010')
me_cube_010.from_pydata([(-1.0, -1.0, -1.0), (-1.0, -1.0, 1.0), (-1.0, 1.0, -1.0), (-1.0, 1.0, 1.0), (1.0, -1.0, -1.0), (1.0, -1.0, 1.0), (1.0, 1.0, -1.0), (1.0, 1.0, 1.0)], [], [(0, 1, 3, 2), (2, 3, 7, 6), (6, 7, 5, 4), (4, 5, 1, 0), (2, 6, 4, 0), (7, 3, 1, 5)])
_uv = me_cube_010.uv_layers.new(name='UVMap')
_uv.uv.foreach_set('vector', [0.375, 0.0, 0.625, 0.0, 0.625, 0.25, 0.375, 0.25, 0.375, 0.25, 0.625, 0.25, 0.625, 0.5, 0.375, 0.5, 0.375, 0.5, 0.625, 0.5, 0.625, 0.75, 0.375, 0.75, 0.375, 0.75, 0.625, 0.75, 0.625, 1.0, 0.375, 1.0, 0.125, 0.5, 0.375, 0.5, 0.375, 0.75, 0.125, 0.75, 0.625, 0.5, 0.875, 0.5, 0.875, 0.75, 0.625, 0.75])
me_cube_010.use_remesh_fix_poles = True
me_cube_010.use_remesh_preserve_attributes = False
me_cube_010.update()
me_cube_011 = bpy.data.meshes.new('Cube.011')
me_cube_011.from_pydata([(-1.0, -1.0, -1.0), (-1.0, -1.0, 1.0), (-1.0, 1.0, -1.0), (-1.0, 1.0, 1.0), (1.0, -1.0, -1.0), (1.0, -1.0, 1.0), (1.0, 1.0, -1.0), (1.0, 1.0, 1.0)], [], [(0, 1, 3, 2), (2, 3, 7, 6), (6, 7, 5, 4), (4, 5, 1, 0), (2, 6, 4, 0), (7, 3, 1, 5)])
_uv = me_cube_011.uv_layers.new(name='UVMap')
_uv.uv.foreach_set('vector', [0.375, 0.0, 0.625, 0.0, 0.625, 0.25, 0.375, 0.25, 0.375, 0.25, 0.625, 0.25, 0.625, 0.5, 0.375, 0.5, 0.375, 0.5, 0.625, 0.5, 0.625, 0.75, 0.375, 0.75, 0.375, 0.75, 0.625, 0.75, 0.625, 1.0, 0.375, 1.0, 0.125, 0.5, 0.375, 0.5, 0.375, 0.75, 0.125, 0.75, 0.625, 0.5, 0.875, 0.5, 0.875, 0.75, 0.625, 0.75])
me_cube_011.use_remesh_fix_poles = True
me_cube_011.use_remesh_preserve_attributes = False
me_cube_011.update()
me_cube_012 = bpy.data.meshes.new('Cube.012')
me_cube_012.from_pydata([(-1.0, -1.0, -1.0), (-1.0, -1.0, 1.0), (-1.0, 1.0, -1.0), (-1.0, 1.0, 1.0), (1.0, -1.0, -1.0), (1.0, -1.0, 1.0), (1.0, 1.0, -1.0), (1.0, 1.0, 1.0)], [], [(0, 1, 3, 2), (2, 3, 7, 6), (6, 7, 5, 4), (4, 5, 1, 0), (2, 6, 4, 0), (7, 3, 1, 5)])
_uv = me_cube_012.uv_layers.new(name='UVMap')
_uv.uv.foreach_set('vector', [0.375, 0.0, 0.625, 0.0, 0.625, 0.25, 0.375, 0.25, 0.375, 0.25, 0.625, 0.25, 0.625, 0.5, 0.375, 0.5, 0.375, 0.5, 0.625, 0.5, 0.625, 0.75, 0.375, 0.75, 0.375, 0.75, 0.625, 0.75, 0.625, 1.0, 0.375, 1.0, 0.125, 0.5, 0.375, 0.5, 0.375, 0.75, 0.125, 0.75, 0.625, 0.5, 0.875, 0.5, 0.875, 0.75, 0.625, 0.75])
me_cube_012.use_remesh_fix_poles = True
me_cube_012.use_remesh_preserve_attributes = False
me_cube_012.update()
me_cube_013 = bpy.data.meshes.new('Cube.013')
me_cube_013.from_pydata([(-1.0, -1.0, -1.0), (-1.0, -1.0, 1.0), (-1.0, 1.0, -1.0), (-1.0, 1.0, 1.0), (1.0, -1.0, -1.0), (1.0, -1.0, 1.0), (1.0, 1.0, -1.0), (1.0, 1.0, 1.0)], [], [(0, 1, 3, 2), (2, 3, 7, 6), (6, 7, 5, 4), (4, 5, 1, 0), (2, 6, 4, 0), (7, 3, 1, 5)])
_uv = me_cube_013.uv_layers.new(name='UVMap')
_uv.uv.foreach_set('vector', [0.375, 0.0, 0.625, 0.0, 0.625, 0.25, 0.375, 0.25, 0.375, 0.25, 0.625, 0.25, 0.625, 0.5, 0.375, 0.5, 0.375, 0.5, 0.625, 0.5, 0.625, 0.75, 0.375, 0.75, 0.375, 0.75, 0.625, 0.75, 0.625, 1.0, 0.375, 1.0, 0.125, 0.5, 0.375, 0.5, 0.375, 0.75, 0.125, 0.75, 0.625, 0.5, 0.875, 0.5, 0.875, 0.75, 0.625, 0.75])
me_cube_013.use_remesh_fix_poles = True
me_cube_013.use_remesh_preserve_attributes = False
me_cube_013.update()
me_cube_014 = bpy.data.meshes.new('Cube.014')
me_cube_014.from_pydata([(-1.0, -1.0, -1.0), (-1.0, -1.0, 1.0), (-1.0, 1.0, -1.0), (-1.0, 1.0, 1.0), (1.0, -1.0, -1.0), (1.0, -1.0, 1.0), (1.0, 1.0, -1.0), (1.0, 1.0, 1.0)], [], [(0, 1, 3, 2), (2, 3, 7, 6), (6, 7, 5, 4), (4, 5, 1, 0), (2, 6, 4, 0), (7, 3, 1, 5)])
_uv = me_cube_014.uv_layers.new(name='UVMap')
_uv.uv.foreach_set('vector', [0.375, 0.0, 0.625, 0.0, 0.625, 0.25, 0.375, 0.25, 0.375, 0.25, 0.625, 0.25, 0.625, 0.5, 0.375, 0.5, 0.375, 0.5, 0.625, 0.5, 0.625, 0.75, 0.375, 0.75, 0.375, 0.75, 0.625, 0.75, 0.625, 1.0, 0.375, 1.0, 0.125, 0.5, 0.375, 0.5, 0.375, 0.75, 0.125, 0.75, 0.625, 0.5, 0.875, 0.5, 0.875, 0.75, 0.625, 0.75])
me_cube_014.materials.append(mat_red)
me_cube_014.use_remesh_fix_poles = True
me_cube_014.use_remesh_preserve_attributes = False
me_cube_014.update()
me_cube_015 = bpy.data.meshes.new('Cube.015')
me_cube_015.from_pydata([(-1.0, -1.0, -1.0), (-1.0, -1.0, 1.0), (-1.0, 1.0, -1.0), (-1.0, 1.0, 1.0), (1.0, -1.0, -1.0), (1.0, -1.0, 1.0), (1.0, 1.0, -1.0), (1.0, 1.0, 1.0)], [], [(0, 1, 3, 2), (2, 3, 7, 6), (6, 7, 5, 4), (4, 5, 1, 0), (2, 6, 4, 0), (7, 3, 1, 5)])
_uv = me_cube_015.uv_layers.new(name='UVMap')
_uv.uv.foreach_set('vector', [0.375, 0.0, 0.625, 0.0, 0.625, 0.25, 0.375, 0.25, 0.375, 0.25, 0.625, 0.25, 0.625, 0.5, 0.375, 0.5, 0.375, 0.5, 0.625, 0.5, 0.625, 0.75, 0.375, 0.75, 0.375, 0.75, 0.625, 0.75, 0.625, 1.0, 0.375, 1.0, 0.125, 0.5, 0.375, 0.5, 0.375, 0.75, 0.125, 0.75, 0.625, 0.5, 0.875, 0.5, 0.875, 0.75, 0.625, 0.75])
me_cube_015.materials.append(mat_road)
me_cube_015.use_remesh_fix_poles = True
me_cube_015.use_remesh_preserve_attributes = False
me_cube_015.update()
me_cube_016 = bpy.data.meshes.new('Cube.016')
me_cube_016.from_pydata([(-1.0, -1.0, -1.0), (-1.0, -1.0, 1.0), (-1.0, 1.0, -1.0), (-1.0, 1.0, 1.0), (1.0, -1.0, -1.0), (1.0, -1.0, 1.0), (1.0, 1.0, -1.0), (1.0, 1.0, 1.0)], [], [(0, 1, 3, 2), (2, 3, 7, 6), (6, 7, 5, 4), (4, 5, 1, 0), (2, 6, 4, 0), (7, 3, 1, 5)])
_uv = me_cube_016.uv_layers.new(name='UVMap')
_uv.uv.foreach_set('vector', [0.375, 0.0, 0.625, 0.0, 0.625, 0.25, 0.375, 0.25, 0.375, 0.25, 0.625, 0.25, 0.625, 0.5, 0.375, 0.5, 0.375, 0.5, 0.625, 0.5, 0.625, 0.75, 0.375, 0.75, 0.375, 0.75, 0.625, 0.75, 0.625, 1.0, 0.375, 1.0, 0.125, 0.5, 0.375, 0.5, 0.375, 0.75, 0.125, 0.75, 0.625, 0.5, 0.875, 0.5, 0.875, 0.75, 0.625, 0.75])
me_cube_016.materials.append(mat_road)
me_cube_016.use_remesh_fix_poles = True
me_cube_016.use_remesh_preserve_attributes = False
me_cube_016.update()
me_cube_017 = bpy.data.meshes.new('Cube.017')
me_cube_017.from_pydata([(-1.0, -1.0, -1.0), (-1.0, -1.0, 1.0), (-1.0, 1.0, -1.0), (-1.0, 1.0, 1.0), (1.0, -1.0, -1.0), (1.0, -1.0, 1.0), (1.0, 1.0, -1.0), (1.0, 1.0, 1.0)], [], [(0, 1, 3, 2), (2, 3, 7, 6), (6, 7, 5, 4), (4, 5, 1, 0), (2, 6, 4, 0), (7, 3, 1, 5)])
_uv = me_cube_017.uv_layers.new(name='UVMap')
_uv.uv.foreach_set('vector', [0.375, 0.0, 0.625, 0.0, 0.625, 0.25, 0.375, 0.25, 0.375, 0.25, 0.625, 0.25, 0.625, 0.5, 0.375, 0.5, 0.375, 0.5, 0.625, 0.5, 0.625, 0.75, 0.375, 0.75, 0.375, 0.75, 0.625, 0.75, 0.625, 1.0, 0.375, 1.0, 0.125, 0.5, 0.375, 0.5, 0.375, 0.75, 0.125, 0.75, 0.625, 0.5, 0.875, 0.5, 0.875, 0.75, 0.625, 0.75])
me_cube_017.materials.append(mat_road)
me_cube_017.use_remesh_fix_poles = True
me_cube_017.use_remesh_preserve_attributes = False
me_cube_017.update()
me_cube_018 = bpy.data.meshes.new('Cube.018')
me_cube_018.from_pydata([(-1.0, -1.0, -1.0), (-1.0, -1.0, 1.0), (-1.0, 1.0, -1.0), (-1.0, 1.0, 1.0), (1.0, -1.0, -1.0), (1.0, -1.0, 1.0), (1.0, 1.0, -1.0), (1.0, 1.0, 1.0)], [], [(0, 1, 3, 2), (2, 3, 7, 6), (6, 7, 5, 4), (4, 5, 1, 0), (2, 6, 4, 0), (7, 3, 1, 5)])
_uv = me_cube_018.uv_layers.new(name='UVMap')
_uv.uv.foreach_set('vector', [0.375, 0.0, 0.625, 0.0, 0.625, 0.25, 0.375, 0.25, 0.375, 0.25, 0.625, 0.25, 0.625, 0.5, 0.375, 0.5, 0.375, 0.5, 0.625, 0.5, 0.625, 0.75, 0.375, 0.75, 0.375, 0.75, 0.625, 0.75, 0.625, 1.0, 0.375, 1.0, 0.125, 0.5, 0.375, 0.5, 0.375, 0.75, 0.125, 0.75, 0.625, 0.5, 0.875, 0.5, 0.875, 0.75, 0.625, 0.75])
me_cube_018.materials.append(mat_road)
me_cube_018.use_remesh_fix_poles = True
me_cube_018.use_remesh_preserve_attributes = False
me_cube_018.update()
me_cube_019 = bpy.data.meshes.new('Cube.019')
me_cube_019.from_pydata([(-1.0, -1.0, -1.0), (-1.0, -1.0, 1.0), (-1.0, 1.0, -1.0), (-1.0, 1.0, 1.0), (1.0, -1.0, -1.0), (1.0, -1.0, 1.0), (1.0, 1.0, -1.0), (1.0, 1.0, 1.0)], [], [(0, 1, 3, 2), (2, 3, 7, 6), (6, 7, 5, 4), (4, 5, 1, 0), (2, 6, 4, 0), (7, 3, 1, 5)])
_uv = me_cube_019.uv_layers.new(name='UVMap')
_uv.uv.foreach_set('vector', [0.375, 0.0, 0.625, 0.0, 0.625, 0.25, 0.375, 0.25, 0.375, 0.25, 0.625, 0.25, 0.625, 0.5, 0.375, 0.5, 0.375, 0.5, 0.625, 0.5, 0.625, 0.75, 0.375, 0.75, 0.375, 0.75, 0.625, 0.75, 0.625, 1.0, 0.375, 1.0, 0.125, 0.5, 0.375, 0.5, 0.375, 0.75, 0.125, 0.75, 0.625, 0.5, 0.875, 0.5, 0.875, 0.75, 0.625, 0.75])
me_cube_019.materials.append(mat_grass)
me_cube_019.use_remesh_fix_poles = True
me_cube_019.use_remesh_preserve_attributes = False
me_cube_019.update()
me_cube_020 = bpy.data.meshes.new('Cube.020')
me_cube_020.from_pydata([(-1.0, -1.0, -1.0), (-1.0, -1.0, 1.0), (-1.0, 1.0, -1.0), (-1.0, 1.0, 1.0), (1.0, -1.0, -1.0), (1.0, -1.0, 1.0), (1.0, 1.0, -1.0), (1.0, 1.0, 1.0)], [], [(0, 1, 3, 2), (2, 3, 7, 6), (6, 7, 5, 4), (4, 5, 1, 0), (2, 6, 4, 0), (7, 3, 1, 5)])
_uv = me_cube_020.uv_layers.new(name='UVMap')
_uv.uv.foreach_set('vector', [0.375, 0.0, 0.625, 0.0, 0.625, 0.25, 0.375, 0.25, 0.375, 0.25, 0.625, 0.25, 0.625, 0.5, 0.375, 0.5, 0.375, 0.5, 0.625, 0.5, 0.625, 0.75, 0.375, 0.75, 0.375, 0.75, 0.625, 0.75, 0.625, 1.0, 0.375, 1.0, 0.125, 0.5, 0.375, 0.5, 0.375, 0.75, 0.125, 0.75, 0.625, 0.5, 0.875, 0.5, 0.875, 0.75, 0.625, 0.75])
me_cube_020.materials.append(mat_road)
me_cube_020.use_remesh_fix_poles = True
me_cube_020.use_remesh_preserve_attributes = False
me_cube_020.update()

# ---- curves / text
txt_pompier = bpy.data.curves.new('Pompier', 'FONT')
txt_pompier.dimensions = '2D'
txt_pompier.body = 'Pompier'
txt_pompier.materials.append(mat_firemantruck)

# ---- objects
ob_cube = bpy.data.objects.new('Cube', me_cube)
ob_cube_001 = bpy.data.objects.new('Cube.001', me_cube_001)
ob_cube_002 = bpy.data.objects.new('Cube.002', me_cube_002)
ob_cube_003 = bpy.data.objects.new('Cube.003', me_cube_003)
ob_cylinder = bpy.data.objects.new('Cylinder', me_cylinder)
ob_cylinder_001 = bpy.data.objects.new('Cylinder.001', me_cylinder_001)
ob_cylinder_002 = bpy.data.objects.new('Cylinder.002', me_cylinder_002)
ob_cylinder_003 = bpy.data.objects.new('Cylinder.003', me_cylinder_003)
ob_cylinder_004 = bpy.data.objects.new('Cylinder.004', me_cylinder_004)
ob_cube_004 = bpy.data.objects.new('Cube.004', me_cube_004)
ob_cube_005 = bpy.data.objects.new('Cube.005', me_cube_005)
ob_cube_006 = bpy.data.objects.new('Cube.006', me_cube_006)
ob_cube_007 = bpy.data.objects.new('Cube.007', me_cube_007)
ob_cube_008 = bpy.data.objects.new('Cube.008', me_cube_008)
ob_cube_009 = bpy.data.objects.new('Cube.009', me_cube_009)
ob_cube_010 = bpy.data.objects.new('Cube.010', me_cube_010)
ob_cube_011 = bpy.data.objects.new('Cube.011', me_cube_011)
ob_cube_012 = bpy.data.objects.new('Cube.012', me_cube_012)
ob_cube_013 = bpy.data.objects.new('Cube.013', me_cube_013)
ob_cube_014 = bpy.data.objects.new('Cube.014', me_cube_014)
ob_cube_015 = bpy.data.objects.new('Cube.015', me_cube_015)
ob_cube_016 = bpy.data.objects.new('Cube.016', me_cube_016)
ob_cube_017 = bpy.data.objects.new('Cube.017', me_cube_017)
ob_cube_018 = bpy.data.objects.new('Cube.018', me_cube_018)
ob_cube_019 = bpy.data.objects.new('Cube.019', me_cube_019)
ob_cube_020 = bpy.data.objects.new('Cube.020', me_cube_020)
ob_text = bpy.data.objects.new('Text', txt_pompier)

# ---- transforms, parenting, visibility, modifiers, constraints
ob_cube.location = (0.0, 0.0, 1.0)
ob_cube.lock_rotations_4d = False
ob_cube.empty_display_type = 'ARROWS'
ob_cube.lineart.crease_threshold = 0.0
ob_cube_001.location = (0.238, 0.02503, 0.7089)
ob_cube_001.scale = (0.002001, 0.2242, 0.3987)
ob_cube_002.location = (0.238, -0.5652, 0.7089)
ob_cube_002.scale = (0.002001, 0.1986, 0.3987)
ob_cube_003.location = (0.4528, 0.01978, 0.2071)
ob_cube_003.scale = (0.438, 0.174, 0.174)
ob_cylinder.location = (0.8065, -0.1601, 0.06249)
ob_cylinder.rotation_euler = (1.571, 0.0, 0.0)
ob_cylinder.scale = (0.06435, 0.06435, 0.009984)
ob_cylinder_001.location = (0.1013, -0.1601, 0.06249)
ob_cylinder_001.rotation_euler = (1.571, 0.0, 0.0)
ob_cylinder_001.scale = (0.06435, 0.06435, 0.009984)
ob_cylinder_002.location = (0.8065, 0.2032, 0.06249)
ob_cylinder_002.rotation_euler = (1.571, 0.0, 0.0)
ob_cylinder_002.scale = (0.06435, 0.06435, 0.009984)
ob_cylinder_003.location = (0.8065, 0.2032, 0.06249)
ob_cylinder_003.rotation_euler = (1.571, 0.0, 0.0)
ob_cylinder_003.scale = (0.06435, 0.06435, 0.009984)
ob_cylinder_004.location = (0.1013, 0.2005, 0.06249)
ob_cylinder_004.rotation_euler = (1.571, 0.0, 0.0)
ob_cylinder_004.scale = (0.06435, 0.06435, 0.009984)
ob_cube_004.location = (0.7638, 0.01975, 0.2892)
ob_cube_004.scale = (0.1282, 0.177, 0.09391)
ob_cube_005.location = (0.4806, 0.1244, 0.4074)
ob_cube_005.scale = (0.4684, 0.01618, 0.01618)
ob_cube_006.location = (0.4806, -0.01221, 0.4074)
ob_cube_006.scale = (0.4684, 0.01618, 0.01618)
ob_cube_007.location = (0.4974, 0.05718, 0.4054)
ob_cube_007.rotation_euler = (0.0, 0.0, 1.571)
ob_cube_007.scale = (0.08152, 0.01618, 0.01618)
ob_cube_008.location = (0.6037, 0.05718, 0.4054)
ob_cube_008.rotation_euler = (0.0, 0.0, 1.571)
ob_cube_008.scale = (0.08152, 0.01618, 0.01618)
ob_cube_009.location = (0.7119, 0.05718, 0.4054)
ob_cube_009.rotation_euler = (0.0, 0.0, 1.571)
ob_cube_009.scale = (0.08152, 0.01618, 0.01618)
ob_cube_010.location = (0.8225, 0.05718, 0.4054)
ob_cube_010.rotation_euler = (0.0, 0.0, 1.571)
ob_cube_010.scale = (0.08152, 0.01618, 0.01618)
ob_cube_011.location = (0.3936, 0.05718, 0.4054)
ob_cube_011.rotation_euler = (0.0, 0.0, 1.571)
ob_cube_011.scale = (0.08152, 0.01618, 0.01618)
ob_cube_012.location = (0.2881, 0.05718, 0.4054)
ob_cube_012.rotation_euler = (0.0, 0.0, 1.571)
ob_cube_012.scale = (0.08152, 0.01618, 0.01618)
ob_cube_013.location = (0.1647, 0.05718, 0.4054)
ob_cube_013.rotation_euler = (0.0, 0.0, 1.571)
ob_cube_013.scale = (0.08152, 0.01618, 0.01618)
ob_cube_014.location = (0.07566, 0.05718, 0.4054)
ob_cube_014.rotation_euler = (0.0, 0.0, 1.571)
ob_cube_014.scale = (0.08152, 0.01618, 0.01618)
ob_cube_015.location = (-0.3553, 0.00296, 0.002245)
ob_cube_015.scale = (0.5844, 0.9505, -0.001607)
ob_cube_016.location = (0.6007, 0.0296, 0.002245)
ob_cube_016.scale = (0.4011, 0.2302, -0.001607)
ob_cube_017.location = (0.8532, 0.00296, 0.01623)
ob_cube_017.scale = (0.5844, 0.9505, -0.01214)
ob_cube_018.location = (0.6007, -0.5693, 0.002245)
ob_cube_018.scale = (0.4011, 0.1929, -0.001607)
ob_cube_019.location = (0.624, 0.0129, 0.0004131)
ob_cube_019.scale = (0.3783, 0.9914, -0.001607)
ob_cube_020.location = (-0.3553, 0.00296, 1.617)
ob_cube_020.scale = (0.5844, 0.9505, -0.001607)
ob_text.location = (0.2443, -0.9299, 1.275)
ob_text.rotation_euler = (1.571, 0.0, 1.571)
ob_text.scale = (0.5415, 0.5415, 2.498)

# ---- collection membership
col_collection.objects.link(ob_cube)
col_collection.objects.link(ob_cube_001)
col_collection.objects.link(ob_cube_002)
col_collection.objects.link(ob_cube_003)
col_collection.objects.link(ob_cylinder)
col_collection.objects.link(ob_cylinder_001)
col_collection.objects.link(ob_cylinder_002)
col_collection.objects.link(ob_cylinder_003)
col_collection.objects.link(ob_cylinder_004)
col_collection.objects.link(ob_cube_004)
col_collection.objects.link(ob_cube_005)
col_collection.objects.link(ob_cube_006)
col_collection.objects.link(ob_cube_007)
col_collection.objects.link(ob_cube_008)
col_collection.objects.link(ob_cube_009)
col_collection.objects.link(ob_cube_010)
col_collection.objects.link(ob_cube_011)
col_collection.objects.link(ob_cube_012)
col_collection.objects.link(ob_cube_013)
col_collection.objects.link(ob_cube_014)
col_collection.objects.link(ob_cube_015)
col_collection.objects.link(ob_cube_016)
col_collection.objects.link(ob_cube_017)
col_collection.objects.link(ob_cube_018)
col_collection.objects.link(ob_cube_019)
col_collection.objects.link(ob_cube_020)
col_collection.objects.link(ob_text)

# ---- scene / render settings (as saved in the file)
scene.frame_start = 1; scene.frame_end = 250; scene.frame_set(1)
scene.render.engine = 'BLENDER_EEVEE_NEXT'
scene.cycles.sampling_pattern = 'TABULATED_SOBOL'
scene.cycles.use_light_tree = False
scene.view_settings.view_transform = 'Filmic'
bpy.context.view_layer.update()

# ---- added for rendering (the .blend has no active camera and no usable light): camera, sun
cam_auto = bpy.data.cameras.new('AutoCamera')
cam_auto.lens = 50.0
cam_auto.sensor_width = 36.0
cam_auto.clip_end = 1000.0
ob_auto_camera = bpy.data.objects.new('AutoCamera', cam_auto)
scene.collection.objects.link(ob_auto_camera)
ob_auto_camera.location = (3.53081, -3.95822, 3.50026)
ob_auto_camera.rotation_euler = (1.09748, -7.21219e-08, 0.694738)
scene.camera = ob_auto_camera
light_auto_sun = bpy.data.lights.new('AutoSun', 'SUN')
light_auto_sun.energy = 3.0
light_auto_sun.angle = 0.0523599
ob_auto_sun = bpy.data.objects.new('AutoSun', light_auto_sun)
scene.collection.objects.link(ob_auto_sun)
ob_auto_sun.rotation_euler = (0.872665, 0.174533, 0.523599)
bpy.context.view_layer.update()
